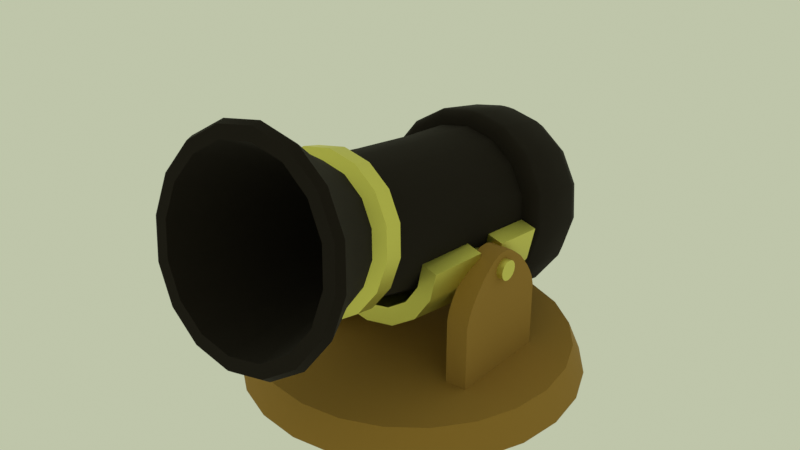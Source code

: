 # Source: cannon.blend  (saved by Blender 3.6.13; exported with 4.5.12 LTS)
import bpy
from mathutils import Matrix  # noqa: F401  (used for matrix-valued properties, if any)

bpy.ops.wm.read_factory_settings(use_empty=True)
scene = bpy.context.scene
scene.name = 'Scene'

# ---- collections
col_collection_2 = bpy.data.collections.new('Collection 2'); scene.collection.children.link(col_collection_2)

# ---- materials (node trees are filled in below, after node groups)
mat_brown = bpy.data.materials.new('brown')
mat_brown.use_transparent_shadow = False
mat_gold = bpy.data.materials.new('Gold')
mat_gold.use_transparent_shadow = False
mat_material_008 = bpy.data.materials.new('Material.008')
mat_material_008.use_transparent_shadow = False

# ---- node groups
ng_auto_smooth = bpy.data.node_groups.new('Auto Smooth', 'GeometryNodeTree')
_s = ng_auto_smooth.interface.new_socket(name='Geometry', in_out='OUTPUT', socket_type='NodeSocketGeometry')
_s = ng_auto_smooth.interface.new_socket(name='Geometry', in_out='INPUT', socket_type='NodeSocketGeometry')
_s = ng_auto_smooth.interface.new_socket(name='Angle', in_out='INPUT', socket_type='NodeSocketFloat')
_s.subtype = 'ANGLE'
_s.min_value = 0.0
_s.max_value = 3.142
ng_auto_smooth.is_modifier = True
_N = ng_auto_smooth.nodes; _L = ng_auto_smooth.links
n0 = _N.new('NodeGroupOutput'); n0.name = 'Group Output'; n0.location = (480, -100)
n1 = _N.new('NodeGroupInput'); n1.name = 'Group Input'; n1.location = (-420, -300)
n2 = _N.new('NodeGroupInput'); n2.name = 'Group Input.001'; n2.location = (-60, -100)
n3 = _N.new('GeometryNodeSetShadeSmooth'); n3.name = 'Set Shade Smooth'; n3.location = (120, -100)
n3.domain = 'EDGE'
n4 = _N.new('GeometryNodeSetShadeSmooth'); n4.name = 'Set Shade Smooth.001'; n4.location = (300, -100)
n5 = _N.new('GeometryNodeInputMeshEdgeAngle'); n5.name = 'Edge Angle'; n5.location = (-420, -220)
n6 = _N.new('GeometryNodeInputEdgeSmooth'); n6.name = 'Is Edge Smooth'; n6.location = (-60, -160)
n7 = _N.new('GeometryNodeInputShadeSmooth'); n7.name = 'Is Face Smooth'; n7.location = (-240, -340)
n8 = _N.new('FunctionNodeBooleanMath'); n8.name = 'Boolean Math'; n8.location = (-60, -220)
n9 = _N.new('FunctionNodeCompare'); n9.name = 'Compare'; n9.location = (-240, -180)
n9.operation = 'LESS_EQUAL'
_L.new(n5.outputs[0], n9.inputs[0])
_L.new(n4.outputs[0], n0.inputs[0])
_L.new(n1.outputs[1], n9.inputs[1])
_L.new(n9.outputs[0], n8.inputs[0])
_L.new(n7.outputs[0], n8.inputs[1])
_L.new(n2.outputs[0], n3.inputs[0])
_L.new(n6.outputs[0], n3.inputs[1])
_L.new(n3.outputs[0], n4.inputs[0])
_L.new(n8.outputs[0], n3.inputs[2])
n0.is_active_output = True

# ---- material node trees
mat_brown.use_nodes = True; mat_brown.node_tree.nodes.clear()
_N = mat_brown.node_tree.nodes; _L = mat_brown.node_tree.links
n0 = _N.new('ShaderNodeBsdfPrincipled'); n0.name = 'Principled BSDF'; n0.location = (10, 300)
n0.distribution = 'GGX'
n0.subsurface_method = 'RANDOM_WALK_SKIN'
n0.inputs[0].default_value = (0.3339, 0.1894, 0.03134, 1.0)
n0.inputs[2].default_value = 1.0
n0.inputs[3].default_value = 1.45
n0.inputs[27].default_value = (0.0, 0.0, 0.0, 1.0)
n0.inputs[28].default_value = 1.0
n1 = _N.new('ShaderNodeOutputMaterial'); n1.name = 'Material Output'; n1.location = (300, 300)
_L.new(n0.outputs[0], n1.inputs[0])
n1.is_active_output = True
mat_gold.use_nodes = True; mat_gold.node_tree.nodes.clear()
_N = mat_gold.node_tree.nodes; _L = mat_gold.node_tree.links
n0 = _N.new('ShaderNodeBsdfPrincipled'); n0.name = 'Principled BSDF'; n0.location = (10, 300)
n0.distribution = 'GGX'
n0.subsurface_method = 'RANDOM_WALK_SKIN'
n0.inputs[0].default_value = (0.8, 0.7662, 0.1606, 1.0)
n0.inputs[1].default_value = 1.0
n0.inputs[3].default_value = 1.45
n0.inputs[27].default_value = (0.0, 0.0, 0.0, 1.0)
n0.inputs[28].default_value = 1.0
n1 = _N.new('ShaderNodeOutputMaterial'); n1.name = 'Material Output'; n1.location = (300, 300)
_L.new(n0.outputs[0], n1.inputs[0])
n1.is_active_output = True
mat_material_008.use_nodes = True; mat_material_008.node_tree.nodes.clear()
_N = mat_material_008.node_tree.nodes; _L = mat_material_008.node_tree.links
n0 = _N.new('ShaderNodeBsdfPrincipled'); n0.name = 'Principled BSDF'; n0.location = (10, 300)
n0.distribution = 'GGX'
n0.subsurface_method = 'RANDOM_WALK_SKIN'
n0.inputs[0].default_value = (0.01265, 0.008765, 0.005229, 1.0)
n0.inputs[1].default_value = 0.3204
n0.inputs[2].default_value = 1.0
n0.inputs[3].default_value = 1.45
n0.inputs[27].default_value = (0.0, 0.0, 0.0, 1.0)
n0.inputs[28].default_value = 1.0
n1 = _N.new('ShaderNodeOutputMaterial'); n1.name = 'Material Output'; n1.location = (300, 300)
_L.new(n0.outputs[0], n1.inputs[0])
n1.is_active_output = True

# ---- world
world_world = bpy.data.worlds.new('World'); scene.world = world_world
world_world.use_nodes = True; world_world.node_tree.nodes.clear()
_N = world_world.node_tree.nodes; _L = world_world.node_tree.links
n0 = _N.new('ShaderNodeOutputWorld'); n0.name = 'World Output'; n0.location = (300, 300)
n1 = _N.new('ShaderNodeBackground'); n1.name = 'Background'; n1.location = (10, 300)
n1.inputs[0].default_value = (0.5201, 0.5614, 0.4008, 1.0)
_L.new(n1.outputs[0], n0.inputs[0])
n0.is_active_output = True
world_world.color = (0.05088, 0.05088, 0.05088)
world_world.use_sun_shadow = False
world_world.sun_shadow_jitter_overblur = 0.0

# ---- meshes
me_cylinder_002 = bpy.data.meshes.new('Cylinder.002')
me_cylinder_002.from_pydata([(2.898e-09, 0.7767, 0.00998), (3.201e-09, 0.8376, -0.1397), (0.201, 0.7503, 0.00998), (0.2168, 0.8091, -0.1397), (0.3884, 0.6727, 0.00998), (0.4188, 0.7254, -0.1397), (0.5492, 0.5492, 0.00998), (0.5923, 0.5923, -0.1397), (0.6727, 0.3884, 0.00998), (0.7254, 0.4188, -0.1397), (0.7503, 0.201, 0.00998), (0.8091, 0.2168, -0.1397), (0.7767, -7.731e-09, 0.00998), (0.8376, -6.672e-09, -0.1397), (0.7503, -0.201, 0.00998), (0.8091, -0.2168, -0.1397), (0.6727, -0.3884, 0.00998), (0.7254, -0.4188, -0.1397), (0.5492, -0.5492, 0.00998), (0.5923, -0.5923, -0.1397), (0.3884, -0.6727, 0.00998), (0.4188, -0.7254, -0.1397), (0.201, -0.7503, 0.00998), (0.2168, -0.8091, -0.1397), (2.898e-09, -0.7767, 0.00998), (3.201e-09, -0.8376, -0.1397), (-0.201, -0.7503, 0.00998), (-0.2168, -0.8091, -0.1397), (-0.3884, -0.6727, 0.00998), (-0.4188, -0.7254, -0.1397), (-0.5492, -0.5492, 0.00998), (-0.5923, -0.5923, -0.1397), (-0.6727, -0.3884, 0.00998), (-0.7254, -0.4188, -0.1397), (-0.7503, -0.201, 0.00998), (-0.8091, -0.2168, -0.1397), (-0.7767, -7.731e-09, 0.00998), (-0.8376, -6.672e-09, -0.1397), (-0.7503, 0.201, 0.00998), (-0.8091, 0.2168, -0.1397), (-0.6727, 0.3884, 0.00998), (-0.7254, 0.4188, -0.1397), (-0.5492, 0.5492, 0.00998), (-0.5923, 0.5923, -0.1397), (-0.3884, 0.6727, 0.00998), (-0.4188, 0.7254, -0.1397), (-0.201, 0.7503, 0.00998), (-0.2168, 0.8091, -0.1397)], [], [(0, 1, 3, 2), (2, 3, 5, 4), (4, 5, 7, 6), (6, 7, 9, 8), (8, 9, 11, 10), (10, 11, 13, 12), (12, 13, 15, 14), (14, 15, 17, 16), (16, 17, 19, 18), (18, 19, 21, 20), (20, 21, 23, 22), (22, 23, 25, 24), (24, 25, 27, 26), (26, 27, 29, 28), (28, 29, 31, 30), (30, 31, 33, 32), (32, 33, 35, 34), (34, 35, 37, 36), (36, 37, 39, 38), (38, 39, 41, 40), (40, 41, 43, 42), (42, 43, 45, 44), (22, 24, 28, 30), (44, 45, 47, 46), (46, 47, 1, 0), (26, 28, 24), (20, 22, 30, 32), (18, 20, 32, 34), (16, 18, 34, 36), (14, 16, 36, 38), (12, 14, 38, 40), (10, 12, 40, 42), (8, 10, 42, 44), (6, 8, 44, 46), (4, 6, 46, 0), (0, 2, 4)])
me_cylinder_002.polygons.foreach_set('use_smooth', [True] * 36)
_uv = me_cylinder_002.uv_layers.new(name='UVMap')
_uv.uv.foreach_set('vector', [1.0, 0.5, 1.0, 1.0, 0.9583, 1.0, 0.9583, 0.5, 0.9583, 0.5, 0.9583, 1.0, 0.9167, 1.0, 0.9167, 0.5, 0.9167, 0.5, 0.9167, 1.0, 0.875, 1.0, 0.875, 0.5, 0.875, 0.5, 0.875, 1.0, 0.8333, 1.0, 0.8333, 0.5, 0.8333, 0.5, 0.8333, 1.0, 0.7917, 1.0, 0.7917, 0.5, 0.7917, 0.5, 0.7917, 1.0, 0.75, 1.0, 0.75, 0.5, 0.75, 0.5, 0.75, 1.0, 0.7083, 1.0, 0.7083, 0.5, 0.7083, 0.5, 0.7083, 1.0, 0.6667, 1.0, 0.6667, 0.5, 0.6667, 0.5, 0.6667, 1.0, 0.625, 1.0, 0.625, 0.5, 0.625, 0.5, 0.625, 1.0, 0.5833, 1.0, 0.5833, 0.5, 0.5833, 0.5, 0.5833, 1.0, 0.5417, 1.0, 0.5417, 0.5, 0.5417, 0.5, 0.5417, 1.0, 0.5, 1.0, 0.5, 0.5, 0.5, 0.5, 0.5, 1.0, 0.4583, 1.0, 0.4583, 0.5, 0.4583, 0.5, 0.4583, 1.0, 0.4167, 1.0, 0.4167, 0.5, 0.4167, 0.5, 0.4167, 1.0, 0.375, 1.0, 0.375, 0.5, 0.375, 0.5, 0.375, 1.0, 0.3333, 1.0, 0.3333, 0.5, 0.3333, 0.5, 0.3333, 1.0, 0.2917, 1.0, 0.2917, 0.5, 0.2917, 0.5, 0.2917, 1.0, 0.25, 1.0, 0.25, 0.5, 0.25, 0.5, 0.25, 1.0, 0.2083, 1.0, 0.2083, 0.5, 0.2083, 0.5, 0.2083, 1.0, 0.1667, 1.0, 0.1667, 0.5, 0.1667, 0.5, 0.1667, 1.0, 0.125, 1.0, 0.125, 0.5, 0.125, 0.5, 0.125, 1.0, 0.08333, 1.0, 0.08333, 0.5, 0.5417, 0.5, 0.5, 0.5, 0.4167, 0.5, 0.375, 0.5, 0.08333, 0.5, 0.08333, 1.0, 0.04167, 1.0, 0.04167, 0.5, 0.04167, 0.5, 0.04167, 1.0, -1.863e-07, 1.0, -1.863e-07, 0.5, 0.4583, 0.5, 0.4167, 0.5, 0.5, 0.5, 0.5833, 0.5, 0.5417, 0.5, 0.375, 0.5, 0.3333, 0.5, 0.625, 0.5, 0.5833, 0.5, 0.3333, 0.5, 0.2917, 0.5, 0.6667, 0.5, 0.625, 0.5, 0.2917, 0.5, 0.25, 0.5, 0.7083, 0.5, 0.6667, 0.5, 0.25, 0.5, 0.2083, 0.5, 0.75, 0.5, 0.7083, 0.5, 0.2083, 0.5, 0.1667, 0.5, 0.7917, 0.5, 0.75, 0.5, 0.1667, 0.5, 0.125, 0.5, 0.8333, 0.5, 0.7917, 0.5, 0.125, 0.5, 0.08333, 0.5, 0.875, 0.5, 0.8333, 0.5, 0.08333, 0.5, 0.04167, 0.5, 0.9167, 0.5, 0.875, 0.5, 0.04167, 0.5, -1.863e-07, 0.5, -1.863e-07, 0.5, 0.9583, 0.5, 0.9167, 0.5])
me_cylinder_002.materials.append(mat_brown)
me_cylinder_002.update()
me_cube_003 = bpy.data.meshes.new('Cube.003')
me_cube_003.from_pydata([(-1.568, -0.9782, -0.6585), (-1.568, 0.6409, -0.6585), (-1.222, 0.6409, -0.6585), (-1.222, -0.9782, -0.6585), (-1.568, -0.9782, 0.461), (-1.568, -0.2435, 1.334), (-1.568, -0.939, 0.6094), (-1.568, -0.8737, 0.7452), (-1.568, -0.7938, 0.8705), (-1.568, -0.7027, 0.9854), (-1.568, -0.6021, 1.106), (-1.568, -0.4924, 1.197), (-1.568, -0.3735, 1.289), (-1.568, -0.09377, 1.334), (-1.568, 0.6409, 0.461), (-1.568, 0.03615, 1.289), (-1.568, 0.1551, 1.197), (-1.568, 0.2648, 1.106), (-1.568, 0.3654, 0.9854), (-1.568, 0.4564, 0.8705), (-1.568, 0.5364, 0.7452), (-1.568, 0.6017, 0.6094), (-1.222, -0.2435, 1.334), (-1.222, -0.9782, 0.461), (-1.222, -0.3735, 1.289), (-1.222, -0.4924, 1.197), (-1.222, -0.6021, 1.106), (-1.222, -0.7027, 0.9854), (-1.222, -0.7938, 0.8705), (-1.222, -0.8737, 0.7452), (-1.222, -0.939, 0.6094), (-1.222, 0.6409, 0.461), (-1.222, -0.09377, 1.334), (-1.222, 0.6017, 0.6094), (-1.222, 0.5364, 0.7452), (-1.222, 0.4564, 0.8705), (-1.222, 0.3654, 0.9854), (-1.222, 0.2648, 1.106), (-1.222, 0.1551, 1.197), (-1.222, 0.03615, 1.289)], [], [(32, 13, 5, 22), (2, 31, 33, 34, 35, 36, 37, 38, 39, 32, 22, 24, 25, 26, 27, 28, 29, 30, 23, 3), (0, 4, 6, 7, 8, 9, 10, 11, 12, 5, 13, 15, 16, 17, 18, 19, 20, 21, 14, 1), (1, 14, 31, 2), (13, 32, 39, 15), (15, 39, 38, 16), (16, 38, 37, 17), (17, 37, 36, 18), (18, 36, 35, 19), (19, 35, 34, 20), (20, 34, 33, 21), (21, 33, 31, 14), (22, 5, 12, 24), (24, 12, 11, 25), (25, 11, 10, 26), (26, 10, 9, 27), (27, 9, 8, 28), (28, 8, 7, 29), (29, 7, 6, 30), (30, 6, 4, 23), (3, 23, 4, 0)])
me_cube_003.polygons.foreach_set('use_smooth', [True] * 21)
_uv = me_cube_003.uv_layers.new(name='UVMap')
_uv.uv.foreach_set('vector', [0.625, 0.6134, 0.875, 0.6134, 0.875, 0.6366, 0.625, 0.6366, 0.5, 0.5, 0.5542, 0.5, 0.5667, 0.5061, 0.5782, 0.5161, 0.5888, 0.5285, 0.5985, 0.5425, 0.6072, 0.5581, 0.6149, 0.575, 0.6212, 0.5934, 0.625, 0.6134, 0.625, 0.6366, 0.6212, 0.6566, 0.6149, 0.675, 0.6072, 0.6919, 0.5985, 0.7075, 0.5888, 0.7215, 0.5782, 0.7339, 0.5667, 0.7439, 0.5542, 0.75, 0.5, 0.75, 0.5, 0.0, 0.5542, 0.0, 0.5667, 0.006053, 0.5782, 0.01614, 0.5888, 0.02848, 0.5985, 0.04254, 0.6072, 0.05808, 0.6149, 0.07501, 0.6212, 0.09338, 0.625, 0.1134, 0.625, 0.1366, 0.6212, 0.1566, 0.6149, 0.175, 0.6072, 0.1919, 0.5985, 0.2075, 0.5888, 0.2215, 0.5782, 0.2339, 0.5667, 0.2439, 0.5542, 0.25, 0.5, 0.25, 0.5, 0.25, 0.5542, 0.25, 0.5542, 0.5, 0.5, 0.5, 0.875, 0.6134, 0.625, 0.6134, 0.625, 0.5934, 0.875, 0.5934, 0.875, 0.5934, 0.625, 0.5934, 0.625, 0.575, 0.875, 0.575, 0.875, 0.575, 0.625, 0.575, 0.625, 0.5581, 0.875, 0.5581, 0.875, 0.5581, 0.625, 0.5581, 0.625, 0.5, 0.875, 0.5, 0.625, 0.25, 0.625, 0.5, 0.5888, 0.5, 0.5888, 0.25, 0.5888, 0.25, 0.5888, 0.5, 0.5782, 0.5, 0.5782, 0.25, 0.5782, 0.25, 0.5782, 0.5, 0.5667, 0.5, 0.5667, 0.25, 0.5667, 0.25, 0.5667, 0.5, 0.5542, 0.5, 0.5542, 0.25, 0.625, 0.6366, 0.875, 0.6366, 0.875, 0.6566, 0.625, 0.6566, 0.625, 0.6566, 0.875, 0.6566, 0.875, 0.675, 0.625, 0.675, 0.625, 0.675, 0.875, 0.675, 0.875, 0.6919, 0.625, 0.6919, 0.625, 0.6919, 0.875, 0.6919, 0.875, 0.75, 0.625, 0.75, 0.625, 0.75, 0.625, 1.0, 0.5888, 1.0, 0.5888, 0.75, 0.5888, 0.75, 0.5888, 1.0, 0.5782, 1.0, 0.5782, 0.75, 0.5782, 0.75, 0.5782, 1.0, 0.5667, 1.0, 0.5667, 0.75, 0.5667, 0.75, 0.5667, 1.0, 0.5542, 1.0, 0.5542, 0.75, 0.5, 0.75, 0.5542, 0.75, 0.5542, 1.0, 0.5, 1.0])
me_cube_003.materials.append(mat_brown)
me_cube_003.update()
me_cylinder_005 = bpy.data.meshes.new('Cylinder.005')
me_cylinder_005.from_pydata([(3.565e-09, -0.2751, 0.2582), (0.1494, -0.3048, 0.2582), (0.2761, -0.3895, 0.2582), (0.3607, -0.5161, 0.2582), (0.3905, -0.6656, 0.2582), (-0.3905, -0.6656, 0.2582), (-0.3607, -0.5161, 0.2582), (-0.2761, -0.3895, 0.2582), (-0.1494, -0.3048, 0.2582), (3.841e-09, -0.3587, -0.38), (0.1196, -0.3825, -0.38), (0.2211, -0.4503, -0.38), (0.2888, -0.5517, -0.38), (0.3126, -0.6714, -0.38), (-0.3126, -0.6714, -0.38), (-0.2888, -0.5517, -0.38), (-0.2211, -0.4503, -0.38), (-0.1196, -0.3825, -0.38), (0.1818, -0.2265, 0.2461), (2.723e-09, -0.1904, 0.246), (0.3359, -0.3294, 0.2465), (0.439, -0.4835, 0.247), (0.4737, -0.649, 0.2475), (-0.439, -0.4835, 0.247), (-0.4737, -0.649, 0.2475), (-0.3359, -0.3294, 0.2465), (-0.1818, -0.2265, 0.2461), (0.1521, -0.3041, -0.3902), (0.2811, -0.3902, -0.3902), (0.3673, -0.5192, -0.3902), (0.396, -0.6548, -0.39), (-0.396, -0.6548, -0.39), (-0.3673, -0.5192, -0.3902), (-0.2811, -0.3902, -0.3902), (-0.1521, -0.3041, -0.3902), (2.211e-09, -0.2738, -0.3902), (4.054e-09, -0.3251, -0.1005), (3.981e-09, -0.3075, 0.03302), (0.1387, -0.3351, 0.03303), (0.1325, -0.3515, -0.1005), (0.2564, -0.4137, 0.03303), (0.2448, -0.4265, -0.1005), (0.3462, -0.6714, -0.1005), (0.3625, -0.67, 0.03305), (-0.3625, -0.67, 0.03305), (-0.3462, -0.6714, -0.1005), (-0.2564, -0.4137, 0.03303), (-0.2448, -0.4265, -0.1005), (-0.1387, -0.3351, 0.03303), (-0.1325, -0.3515, -0.1005), (2.515e-09, -0.2227, 0.0218), (2.406e-09, -0.2403, -0.1117), (0.165, -0.2731, -0.1117), (0.1712, -0.2567, 0.02187), (0.3049, -0.3666, -0.1115), (0.3164, -0.3537, 0.02206), (0.4458, -0.6535, 0.02271), (0.4295, -0.6548, -0.1109), (-0.4295, -0.6548, -0.1109), (-0.4458, -0.6535, 0.02271), (-0.3049, -0.3666, -0.1115), (-0.3164, -0.3537, 0.02206), (-0.165, -0.2731, -0.1117), (-0.1712, -0.2567, 0.02187), (0.3285, -0.5345, -0.02429), (0.3464, -0.589, 0.03304), (0.3415, -0.5274, 0.09032), (0.3028, -0.4832, 0.03304), (0.3323, -0.5417, -0.004833), (0.3368, -0.5542, 0.01154), (0.3416, -0.5699, 0.02486), (0.3314, -0.5966, -0.1005), (0.3263, -0.5356, -0.0432), (0.2878, -0.4908, -0.1005), (0.3135, -0.5415, -0.1579), (0.3284, -0.5765, -0.09234), (0.3266, -0.5593, -0.07903), (0.3258, -0.5449, -0.06265), (0.4048, -0.5032, -0.05388), (0.4104, -0.564, -0.1111), (0.3919, -0.5091, -0.1686), (0.3662, -0.4584, -0.1113), (0.4043, -0.5125, -0.07332), (0.4053, -0.5268, -0.08966), (0.4072, -0.544, -0.1029), (0.4254, -0.5564, 0.02248), (0.4069, -0.5021, -0.03499), (0.3813, -0.4508, 0.02225), (0.4199, -0.4949, 0.07962), (0.4204, -0.5373, 0.01425), (0.4155, -0.5216, 0.0008941), (0.4108, -0.5092, -0.01551), (-0.3462, -0.5876, 0.03304), (-0.3286, -0.5345, -0.02285), (-0.3037, -0.4844, 0.03304), (-0.3413, -0.5275, 0.08888), (-0.3262, -0.5357, -0.04463), (-0.3311, -0.5952, -0.1005), (-0.3137, -0.5414, -0.1565), (-0.2886, -0.492, -0.1005), (-0.4101, -0.5625, -0.1111), (-0.4046, -0.5033, -0.05532), (-0.367, -0.4596, -0.1113), (-0.3921, -0.509, -0.1671), (-0.4071, -0.502, -0.03355), (-0.4251, -0.5549, 0.02247), (-0.4197, -0.495, 0.07818), (-0.3821, -0.452, 0.02225)], [], [(10, 11, 41, 39), (12, 13, 42, 71, 74), (55, 87, 86, 78, 81, 54), (42, 13, 30, 57), (97, 100, 58, 45), (16, 17, 49, 47), (63, 26, 19, 50), (9, 10, 39, 36), (37, 38, 1, 0), (46, 48, 8, 7), (92, 44, 59, 105), (44, 5, 24, 59), (41, 73, 72, 64, 67, 40), (71, 42, 57, 79), (38, 40, 2, 1), (17, 9, 36, 49), (34, 62, 51, 35), (29, 80, 79, 57, 30), (85, 88, 21, 22, 56), (107, 106, 23, 25, 61), (31, 58, 100, 103, 32), (33, 60, 62, 34), (35, 51, 52, 27), (27, 52, 54, 28), (61, 25, 26, 63), (59, 24, 23, 106, 105), (55, 20, 21, 88, 87), (53, 18, 20, 55), (50, 19, 18, 53), (17, 16, 33, 34), (3, 4, 22, 21), (16, 15, 32, 33), (4, 43, 56, 22), (5, 6, 23, 24), (15, 14, 31, 32), (104, 107, 61, 60, 102, 101), (6, 7, 25, 23), (13, 12, 29, 30), (14, 45, 58, 31), (7, 8, 26, 25), (12, 11, 28, 29), (0, 1, 18, 19), (96, 99, 47, 46, 94, 93), (8, 0, 19, 26), (11, 10, 27, 28), (10, 9, 35, 27), (1, 2, 20, 18), (9, 17, 34, 35), (2, 3, 21, 20), (49, 36, 37, 48), (47, 49, 48, 46), (95, 94, 46, 7, 6), (14, 15, 98, 97, 45), (66, 65, 43, 4, 3), (40, 67, 66, 3, 2), (39, 41, 40, 38), (36, 39, 38, 37), (63, 50, 51, 62), (61, 63, 62, 60), (32, 103, 102, 60, 33), (44, 92, 95, 6, 5), (65, 85, 56, 43), (28, 54, 81, 80, 29), (53, 55, 54, 52), (50, 53, 52, 51), (11, 12, 74, 73, 41), (15, 16, 47, 99, 98), (48, 37, 0, 8), (64, 68, 69, 70, 65, 66, 67), (71, 75, 76, 77, 72, 73, 74), (78, 82, 83, 84, 79, 80, 81), (85, 89, 90, 91, 86, 87, 88), (64, 86, 91, 68), (68, 91, 90, 69), (69, 90, 89, 70), (70, 89, 85, 65), (71, 79, 84, 75), (75, 84, 83, 76), (76, 83, 82, 77), (77, 82, 78, 72), (64, 72, 78, 86)])
me_cylinder_005.polygons.foreach_set('use_smooth', [True] * 81)
_uv = me_cylinder_005.uv_layers.new(name='UVMap')
_uv.uv.foreach_set('vector', [0.9375, 0.6625, 0.875, 0.6625, 0.875, 0.7987, 0.9375, 0.7987, 0.8125, 0.6625, 0.75, 0.6625, 0.75, 0.7987, 0.7853, 0.7987, 0.8125, 0.7707, 0.875, 0.8699, 0.8332, 0.8699, 0.8125, 0.8393, 0.8125, 0.8292, 0.834, 0.7986, 0.875, 0.7986, 0.75, 0.7987, 0.75, 0.6625, 0.75, 0.6625, 0.75, 0.7986, 0.2141, 0.7987, 0.2111, 0.7986, 0.25, 0.7986, 0.25, 0.7987, 0.125, 0.6625, 0.0625, 0.6625, 0.0625, 0.7987, 0.125, 0.7987, 0.0625, 0.8699, 0.0625, 1.0, 0.0, 1.0, 0.0, 0.8699, 1.0, 0.6625, 0.9375, 0.6625, 0.9375, 0.7987, 1.0, 0.7987, 1.0, 0.8698, 0.9375, 0.8698, 0.9375, 1.0, 1.0, 1.0, 0.125, 0.8698, 0.0625, 0.8698, 0.0625, 1.0, 0.125, 1.0, 0.2129, 0.8698, 0.25, 0.8698, 0.25, 0.8699, 0.2102, 0.8699, 0.25, 0.8698, 0.25, 1.0, 0.25, 1.0, 0.25, 0.8699, 0.875, 0.7987, 0.8392, 0.7987, 0.8125, 0.8292, 0.8125, 0.8393, 0.838, 0.8698, 0.875, 0.8698, 0.7853, 0.7987, 0.75, 0.7987, 0.75, 0.7986, 0.7883, 0.7986, 0.9375, 0.8698, 0.875, 0.8698, 0.875, 1.0, 0.9375, 1.0, 0.0625, 0.6625, 0.0, 0.6625, 0.0, 0.7987, 0.0625, 0.7987, 0.0625, 0.6625, 0.0625, 0.7986, 0.0, 0.7986, 0.0, 0.6625, 0.8125, 0.6625, 0.8125, 0.7706, 0.7883, 0.7986, 0.75, 0.7986, 0.75, 0.6625, 0.7892, 0.8699, 0.8125, 0.9031, 0.8125, 1.0, 0.75, 1.0, 0.75, 0.8699, 0.1673, 0.8699, 0.1875, 0.9022, 0.1875, 1.0, 0.125, 1.0, 0.125, 0.8699, 0.25, 0.6625, 0.25, 0.7986, 0.2111, 0.7986, 0.1875, 0.7713, 0.1875, 0.6625, 0.125, 0.6625, 0.125, 0.7986, 0.0625, 0.7986, 0.0625, 0.6625, 1.0, 0.6625, 1.0, 0.7986, 0.9375, 0.7986, 0.9375, 0.6625, 0.9375, 0.6625, 0.9375, 0.7986, 0.875, 0.7986, 0.875, 0.6625, 0.125, 0.8699, 0.125, 1.0, 0.0625, 1.0, 0.0625, 0.8699, 0.25, 0.8699, 0.25, 1.0, 0.1875, 1.0, 0.1875, 0.9022, 0.2102, 0.8699, 0.875, 0.8699, 0.875, 1.0, 0.8125, 1.0, 0.8125, 0.9031, 0.8332, 0.8699, 0.9375, 0.8699, 0.9375, 1.0, 0.875, 1.0, 0.875, 0.8699, 1.0, 0.8699, 1.0, 1.0, 0.9375, 1.0, 0.9375, 0.8699, 0.0625, 0.6625, 0.125, 0.6625, 0.125, 0.6625, 0.0625, 0.6625, 0.8125, 1.0, 0.75, 1.0, 0.75, 1.0, 0.8125, 1.0, 0.125, 0.6625, 0.1875, 0.6625, 0.1875, 0.6625, 0.125, 0.6625, 0.75, 1.0, 0.75, 0.8698, 0.75, 0.8699, 0.75, 1.0, 0.25, 1.0, 0.1875, 1.0, 0.1875, 1.0, 0.25, 1.0, 0.1875, 0.6625, 0.25, 0.6625, 0.25, 0.6625, 0.1875, 0.6625, 0.1875, 0.8401, 0.1673, 0.8699, 0.125, 0.8699, 0.125, 0.7986, 0.1666, 0.7986, 0.1875, 0.8285, 0.1875, 1.0, 0.125, 1.0, 0.125, 1.0, 0.1875, 1.0, 0.75, 0.6625, 0.8125, 0.6625, 0.8125, 0.6625, 0.75, 0.6625, 0.25, 0.6625, 0.25, 0.7987, 0.25, 0.7986, 0.25, 0.6625, 0.125, 1.0, 0.0625, 1.0, 0.0625, 1.0, 0.125, 1.0, 0.8125, 0.6625, 0.875, 0.6625, 0.875, 0.6625, 0.8125, 0.6625, 1.0, 1.0, 0.9375, 1.0, 0.9375, 1.0, 1.0, 1.0, 0.1875, 0.8285, 0.1614, 0.7987, 0.125, 0.7987, 0.125, 0.8698, 0.1626, 0.8698, 0.1875, 0.8401, 0.0625, 1.0, 0.0, 1.0, 0.0, 1.0, 0.0625, 1.0, 0.875, 0.6625, 0.9375, 0.6625, 0.9375, 0.6625, 0.875, 0.6625, 0.9375, 0.6625, 1.0, 0.6625, 1.0, 0.6625, 0.9375, 0.6625, 0.9375, 1.0, 0.875, 1.0, 0.875, 1.0, 0.9375, 1.0, 0.0, 0.6625, 0.0625, 0.6625, 0.0625, 0.6625, 0.0, 0.6625, 0.875, 1.0, 0.8125, 1.0, 0.8125, 1.0, 0.875, 1.0, 0.0625, 0.7987, 0.0, 0.7987, 0.0, 0.8698, 0.0625, 0.8698, 0.125, 0.7987, 0.0625, 0.7987, 0.0625, 0.8698, 0.125, 0.8698, 0.1875, 0.9021, 0.1626, 0.8698, 0.125, 0.8698, 0.125, 1.0, 0.1875, 1.0, 0.25, 0.6625, 0.1875, 0.6625, 0.1875, 0.7714, 0.2141, 0.7987, 0.25, 0.7987, 0.8125, 0.9029, 0.7865, 0.8698, 0.75, 0.8698, 0.75, 1.0, 0.8125, 1.0, 0.875, 0.8698, 0.838, 0.8698, 0.8125, 0.9029, 0.8125, 1.0, 0.875, 1.0, 0.9375, 0.7987, 0.875, 0.7987, 0.875, 0.8698, 0.9375, 0.8698, 1.0, 0.7987, 0.9375, 0.7987, 0.9375, 0.8698, 1.0, 0.8698, 0.0625, 0.8699, 0.0, 0.8699, 0.0, 0.7986, 0.0625, 0.7986, 0.125, 0.8699, 0.0625, 0.8699, 0.0625, 0.7986, 0.125, 0.7986, 0.1875, 0.6625, 0.1875, 0.7713, 0.1666, 0.7986, 0.125, 0.7986, 0.125, 0.6625, 0.25, 0.8698, 0.2129, 0.8698, 0.1875, 0.9021, 0.1875, 1.0, 0.25, 1.0, 0.7865, 0.8698, 0.7892, 0.8699, 0.75, 0.8699, 0.75, 0.8698, 0.875, 0.6625, 0.875, 0.7986, 0.834, 0.7986, 0.8125, 0.7706, 0.8125, 0.6625, 0.9375, 0.8699, 0.875, 0.8699, 0.875, 0.7986, 0.9375, 0.7986, 1.0, 0.8699, 0.9375, 0.8699, 0.9375, 0.7986, 1.0, 0.7986, 0.875, 0.6625, 0.8125, 0.6625, 0.8125, 0.7707, 0.8392, 0.7987, 0.875, 0.7987, 0.1875, 0.6625, 0.125, 0.6625, 0.125, 0.7987, 0.1614, 0.7987, 0.1875, 0.7714, 0.0625, 0.8698, 0.0, 0.8698, 0.0, 1.0, 0.0625, 1.0, 0.8125, 0.8393, 0.8125, 0.8495, 0.8125, 0.858, 0.8125, 0.8648, 0.8125, 0.8688, 0.8125, 0.9029, 0.838, 0.8698, 0.7853, 0.7987, 0.7946, 0.7987, 0.8026, 0.7987, 0.8092, 0.7987, 0.8133, 0.7987, 0.8392, 0.7987, 0.8125, 0.7707, 0.8125, 0.8292, 0.8125, 0.8187, 0.8125, 0.8098, 0.8125, 0.8024, 0.8125, 0.7977, 0.8125, 0.7706, 0.834, 0.7986, 0.7892, 0.8699, 0.797, 0.8699, 0.8035, 0.8699, 0.8087, 0.8699, 0.8118, 0.8699, 0.8332, 0.8699, 0.8125, 0.9031, 0.8125, 0.8393, 0.8125, 0.8393, 0.8125, 0.8495, 0.8125, 0.8495, 0.8125, 0.8495, 0.8125, 0.8495, 0.8125, 0.8699, 0.8125, 0.8698, 0.8125, 0.8698, 0.8125, 0.8699, 0.797, 0.8699, 0.7952, 0.8698, 0.7952, 0.8698, 0.797, 0.8699, 0.7892, 0.8699, 0.7865, 0.8698, 0.7853, 0.7987, 0.7883, 0.7986, 0.7966, 0.7986, 0.7946, 0.7987, 0.7946, 0.7987, 0.7966, 0.7986, 0.8125, 0.7986, 0.8125, 0.7987, 0.8125, 0.7987, 0.8125, 0.7986, 0.8125, 0.8187, 0.8125, 0.8187, 0.8125, 0.8187, 0.8125, 0.8187, 0.8125, 0.8292, 0.8125, 0.8292, 0.8125, 0.8393, 0.8125, 0.8292, 0.8125, 0.8292, 0.8125, 0.8393])
me_cylinder_005.materials.append(mat_gold)
me_cylinder_005.update()
me_cylinder_006 = bpy.data.meshes.new('Cylinder.006')
me_cylinder_006.from_pydata([(0.05796, 0.6195, -0.5677), (0.05796, 0.6195, 0.5677), (0.07802, 0.6155, -0.5677), (0.07802, 0.6155, 0.5677), (0.09504, 0.6041, -0.5677), (0.09504, 0.6041, 0.5677), (0.1064, 0.5871, -0.5677), (0.1064, 0.5871, 0.5677), (0.1104, 0.567, -0.5677), (0.1104, 0.567, 0.5677), (0.1064, 0.547, -0.5677), (0.1064, 0.547, 0.5677), (0.09504, 0.5299, -0.5677), (0.09504, 0.5299, 0.5677), (0.07802, 0.5186, -0.5677), (0.07802, 0.5186, 0.5677), (0.05796, 0.5146, -0.5677), (0.05796, 0.5146, 0.5677), (0.03789, 0.5186, -0.5677), (0.03789, 0.5186, 0.5677), (0.02088, 0.5299, -0.5677), (0.02088, 0.5299, 0.5677), (0.009515, 0.547, -0.5677), (0.009515, 0.547, 0.5677), (0.005524, 0.567, -0.5677), (0.005524, 0.567, 0.5677), (0.009515, 0.5871, -0.5677), (0.009515, 0.5871, 0.5677), (0.02088, 0.6041, -0.5677), (0.02088, 0.6041, 0.5677), (0.03789, 0.6155, -0.5677), (0.03789, 0.6155, 0.5677)], [], [(0, 1, 3, 2), (2, 3, 5, 4), (4, 5, 7, 6), (6, 7, 9, 8), (8, 9, 11, 10), (10, 11, 13, 12), (12, 13, 15, 14), (14, 15, 17, 16), (16, 17, 19, 18), (18, 19, 21, 20), (20, 21, 23, 22), (22, 23, 25, 24), (24, 25, 27, 26), (26, 27, 29, 28), (3, 1, 31, 29, 27, 25, 23, 21, 19, 17, 15, 13, 11, 9, 7, 5), (28, 29, 31, 30), (30, 31, 1, 0), (0, 2, 4, 6, 8, 10, 12, 14, 16, 18, 20, 22, 24, 26, 28, 30)])
me_cylinder_006.polygons.foreach_set('use_smooth', [True] * 18)
_uv = me_cylinder_006.uv_layers.new(name='UVMap')
_uv.uv.foreach_set('vector', [1.0, 0.5, 1.0, 1.0, 0.9375, 1.0, 0.9375, 0.5, 0.9375, 0.5, 0.9375, 1.0, 0.875, 1.0, 0.875, 0.5, 0.875, 0.5, 0.875, 1.0, 0.8125, 1.0, 0.8125, 0.5, 0.8125, 0.5, 0.8125, 1.0, 0.75, 1.0, 0.75, 0.5, 0.75, 0.5, 0.75, 1.0, 0.6875, 1.0, 0.6875, 0.5, 0.6875, 0.5, 0.6875, 1.0, 0.625, 1.0, 0.625, 0.5, 0.625, 0.5, 0.625, 1.0, 0.5625, 1.0, 0.5625, 0.5, 0.5625, 0.5, 0.5625, 1.0, 0.5, 1.0, 0.5, 0.5, 0.5, 0.5, 0.5, 1.0, 0.4375, 1.0, 0.4375, 0.5, 0.4375, 0.5, 0.4375, 1.0, 0.375, 1.0, 0.375, 0.5, 0.375, 0.5, 0.375, 1.0, 0.3125, 1.0, 0.3125, 0.5, 0.3125, 0.5, 0.3125, 1.0, 0.25, 1.0, 0.25, 0.5, 0.25, 0.5, 0.25, 1.0, 0.1875, 1.0, 0.1875, 0.5, 0.1875, 0.5, 0.1875, 1.0, 0.125, 1.0, 0.125, 0.5, 0.3418, 0.4717, 0.25, 0.49, 0.1582, 0.4717, 0.08029, 0.4197, 0.02827, 0.3418, 0.01, 0.25, 0.02827, 0.1582, 0.08029, 0.08029, 0.1582, 0.02827, 0.25, 0.01, 0.3418, 0.02827, 0.4197, 0.08029, 0.4717, 0.1582, 0.49, 0.25, 0.4717, 0.3418, 0.4197, 0.4197, 0.125, 0.5, 0.125, 1.0, 0.0625, 1.0, 0.0625, 0.5, 0.0625, 0.5, 0.0625, 1.0, 0.0, 1.0, 0.0, 0.5, 0.75, 0.49, 0.8418, 0.4717, 0.9197, 0.4197, 0.9717, 0.3418, 0.99, 0.25, 0.9717, 0.1582, 0.9197, 0.08029, 0.8418, 0.02827, 0.75, 0.01, 0.6582, 0.02827, 0.5803, 0.08029, 0.5283, 0.1582, 0.51, 0.25, 0.5283, 0.3418, 0.5803, 0.4197, 0.6582, 0.4717])
me_cylinder_006.materials.append(mat_gold)
me_cylinder_006.update()
me_cylinder_001 = bpy.data.meshes.new('Cylinder.001')
me_cylinder_001.from_pydata([(4.376e-09, -0.4794, -0.8061), (0.125, -0.5036, -0.8007), (0.2309, -0.5728, -0.7854), (0.3017, -0.6762, -0.7625), (0.3266, -0.7982, -0.7355), (0.3017, -0.9203, -0.7085), (0.2309, -1.024, -0.6856), (0.125, -1.093, -0.6703), (4.376e-09, -1.117, -0.6649), (-0.125, -1.093, -0.6703), (-0.2309, -1.024, -0.6856), (-0.3017, -0.9203, -0.7085), (-0.3266, -0.7982, -0.7355), (-0.3017, -0.6762, -0.7625), (-0.2309, -0.5728, -0.7854), (-0.125, -0.5036, -0.8007), (0.1235, -0.4736, -0.6484), (0.2282, -0.5419, -0.6333), (0.2981, -0.6441, -0.6107), (0.3227, -0.7647, -0.584), (0.2981, -0.8853, -0.5573), (0.2282, -0.9875, -0.5347), (0.1235, -1.056, -0.5195), (4.227e-09, -1.08, -0.5142), (-0.1235, -1.056, -0.5195), (-0.2282, -0.9875, -0.5347), (-0.2981, -0.8853, -0.5573), (-0.3227, -0.7647, -0.584), (-0.2981, -0.6441, -0.6107), (-0.2282, -0.5419, -0.6333), (-0.1235, -0.4736, -0.6484), (4.227e-09, -0.4496, -0.6537), (2.996e-09, -0.4255, -0.7812), (0.1431, -0.4533, -0.7751), (0.1416, -0.4367, -0.684), (0.2643, -0.5324, -0.7576), (0.2616, -0.515, -0.6666), (0.3454, -0.6508, -0.7314), (0.3418, -0.6322, -0.6407), (0.3738, -0.7905, -0.7005), (0.37, -0.7705, -0.6101), (0.3454, -0.9302, -0.6695), (0.3418, -0.9087, -0.5795), (0.2643, -1.049, -0.6433), (0.2616, -1.026, -0.5536), (0.1431, -1.128, -0.6258), (0.1416, -1.104, -0.5362), (3.456e-09, -1.155, -0.6197), (3.317e-09, -1.132, -0.5302), (-0.1431, -1.128, -0.6258), (-0.1416, -1.104, -0.5362), (-0.2643, -1.049, -0.6433), (-0.2616, -1.026, -0.5536), (-0.3454, -0.9302, -0.6695), (-0.3418, -0.9087, -0.5795), (-0.3738, -0.7905, -0.7005), (-0.37, -0.7705, -0.6101), (-0.3454, -0.6508, -0.7314), (-0.3418, -0.6322, -0.6407), (-0.2643, -0.5324, -0.7576), (-0.2616, -0.515, -0.6666), (-0.1431, -0.4533, -0.7751), (-0.1416, -0.4367, -0.684), (3.317e-09, -0.4092, -0.6901), (4.376e-09, -0.4794, -0.8061), (3.565e-09, -0.1941, 0.1603), (0.125, -0.5036, -0.8007), (0.1494, -0.2231, 0.1668), (0.2309, -0.5728, -0.7854), (0.2761, -0.3058, 0.185), (0.3017, -0.6762, -0.7625), (0.3607, -0.4294, 0.2124), (0.3266, -0.7982, -0.7355), (0.3905, -0.5753, 0.2447), (0.3017, -0.9203, -0.7085), (0.3607, -0.7212, 0.277), (0.2309, -1.024, -0.6856), (0.2761, -0.8449, 0.3044), (0.125, -1.093, -0.6703), (0.1494, -0.9276, 0.3227), (4.376e-09, -1.117, -0.6649), (3.565e-09, -0.9566, 0.3291), (-0.125, -1.093, -0.6703), (-0.1494, -0.9276, 0.3227), (-0.2309, -1.024, -0.6856), (-0.2761, -0.8449, 0.3044), (-0.3017, -0.9203, -0.7085), (-0.3607, -0.7212, 0.277), (-0.3266, -0.7982, -0.7355), (-0.3905, -0.5753, 0.2447), (-0.3017, -0.6762, -0.7625), (-0.3607, -0.4294, 0.2124), (-0.2309, -0.5728, -0.7854), (-0.2761, -0.3058, 0.185), (-0.125, -0.5036, -0.8007), (-0.1494, -0.2231, 0.1668), (1.762e-08, -0.5872, 0.908), (1.762e-08, -0.2847, 0.8411), (-0.1095, -0.5429, 0.8982), (0.1095, -0.5429, 0.8982), (-0.1549, -0.4359, 0.8745), (0.1549, -0.4359, 0.8745), (-0.1095, -0.329, 0.8509), (0.1095, -0.329, 0.8509), (-0.05927, -0.5756, 0.9055), (0.05927, -0.5756, 0.9055), (-0.1431, -0.4938, 0.8873), (0.1431, -0.4938, 0.8873), (-0.1431, -0.3781, 0.8617), (0.1431, -0.3781, 0.8617), (-0.05927, -0.2962, 0.8436), (0.05927, -0.2962, 0.8436), (0.07054, -0.2791, 0.7951), (0.1795, -0.08262, 0.4656), (0.1075, -0.2006, 0.7369), (0.1386, -0.1412, 0.6574), (0.1639, -0.0988, 0.5663), (1.282e-09, -0.04776, 0.4579), (2.203e-08, -0.2654, 0.7921), (4.293e-09, -0.06696, 0.5592), (8.655e-09, -0.1143, 0.6514), (1.476e-08, -0.1797, 0.7323), (0.1303, -0.3181, 0.8038), (0.3317, -0.1819, 0.4876), (0.1987, -0.26, 0.7501), (0.2562, -0.2179, 0.6743), (0.3029, -0.1895, 0.5863), (0.1703, -0.3765, 0.8167), (0.4333, -0.3305, 0.5205), (0.2596, -0.349, 0.7698), (0.3347, -0.3326, 0.6997), (0.3958, -0.3252, 0.6164), (0.1843, -0.4454, 0.8319), (0.469, -0.5057, 0.5593), (0.2809, -0.454, 0.793), (0.3623, -0.468, 0.7297), (0.4284, -0.4852, 0.6518), (0.1703, -0.5142, 0.8472), (0.4333, -0.681, 0.5981), (0.2596, -0.5589, 0.8162), (0.3347, -0.6034, 0.7596), (0.3958, -0.6453, 0.6872), (0.1303, -0.5726, 0.8601), (0.3317, -0.8295, 0.6309), (0.1987, -0.6479, 0.8359), (0.2562, -0.7181, 0.785), (0.3029, -0.781, 0.7173), (0.07054, -0.6116, 0.8687), (0.1795, -0.9288, 0.6529), (0.1075, -0.7074, 0.8491), (0.1386, -0.7948, 0.802), (0.1639, -0.8717, 0.7373), (2.203e-08, -0.6253, 0.8718), (1.447e-08, -0.7283, 0.8537), (8.364e-09, -0.8217, 0.808), (4.002e-09, -0.9035, 0.7444), (-0.07054, -0.6116, 0.8687), (-0.1795, -0.9288, 0.6529), (-0.1075, -0.7074, 0.8491), (-0.1386, -0.7948, 0.802), (-0.1639, -0.8717, 0.7373), (-0.1303, -0.5726, 0.8601), (-0.3317, -0.8295, 0.6309), (-0.1987, -0.6479, 0.8359), (-0.2562, -0.7181, 0.785), (-0.3029, -0.781, 0.7173), (-0.1703, -0.5142, 0.8472), (-0.4333, -0.681, 0.5981), (-0.2596, -0.5589, 0.8162), (-0.3347, -0.6034, 0.7596), (-0.3958, -0.6453, 0.6872), (-0.1843, -0.4454, 0.8319), (-0.469, -0.5057, 0.5593), (-0.2809, -0.454, 0.793), (-0.3623, -0.468, 0.7297), (-0.4284, -0.4852, 0.6518), (-0.1703, -0.3765, 0.8167), (-0.4333, -0.3305, 0.5205), (-0.2596, -0.349, 0.7698), (-0.3347, -0.3326, 0.6997), (-0.3958, -0.3252, 0.6164), (-0.1303, -0.3181, 0.8038), (-0.3317, -0.1819, 0.4876), (-0.1987, -0.26, 0.7501), (-0.2562, -0.2179, 0.6743), (-0.3029, -0.1895, 0.5863), (-0.07054, -0.2791, 0.7951), (-0.1795, -0.08262, 0.4656), (-0.1075, -0.2006, 0.7369), (-0.1386, -0.1412, 0.6574), (-0.1639, -0.0988, 0.5663), (0.1795, -0.1436, 0.19), (0.164, -0.1889, 0.1592), (0.1762, -0.1553, 0.1746), (0.1708, -0.1709, 0.1639), (3.805e-09, -0.157, 0.1521), (3.719e-09, -0.1088, 0.1822), (3.857e-09, -0.1377, 0.1566), (3.784e-09, -0.121, 0.167), (0.3317, -0.2429, 0.2119), (0.3029, -0.2795, 0.1792), (0.3255, -0.2527, 0.1961), (0.3156, -0.2654, 0.1848), (0.4333, -0.3915, 0.2448), (0.3958, -0.4153, 0.2093), (0.4253, -0.3985, 0.2284), (0.4123, -0.4067, 0.2161), (0.469, -0.5667, 0.2836), (0.4284, -0.5753, 0.2447), (0.4604, -0.5705, 0.2665), (0.4463, -0.5735, 0.253), (0.4333, -0.742, 0.3224), (0.3958, -0.7354, 0.2801), (0.4253, -0.7425, 0.3045), (0.4123, -0.7403, 0.2899), (0.3317, -0.8905, 0.3553), (0.3029, -0.8711, 0.3102), (0.3255, -0.8884, 0.3368), (0.3156, -0.8816, 0.3212), (0.1795, -0.9898, 0.3772), (0.164, -0.9618, 0.3303), (0.1762, -0.9858, 0.3584), (0.1708, -0.9761, 0.3421), (0.03906, -1.017, 0.3833), (-0.03906, -1.017, 0.3833), (3.805e-09, -0.9936, 0.3373), (0.01352, -1.019, 0.3836), (0.02711, -1.014, 0.365), (0.008663, -1.016, 0.3677), (-0.02711, -1.014, 0.365), (-0.01352, -1.019, 0.3836), (-0.008663, -1.016, 0.3677), (0.01361, -1.006, 0.3491), (-0.01361, -1.006, 0.3491), (6.329e-09, -1.012, 0.3568), (-0.1795, -0.9898, 0.3772), (-0.164, -0.9618, 0.3303), (-0.1762, -0.9858, 0.3584), (-0.1708, -0.9761, 0.3421), (-0.3317, -0.8905, 0.3553), (-0.3029, -0.8711, 0.3102), (-0.3255, -0.8884, 0.3368), (-0.3156, -0.8816, 0.3212), (-0.4333, -0.742, 0.3224), (-0.3958, -0.7354, 0.2801), (-0.4253, -0.7425, 0.3045), (-0.4123, -0.7403, 0.2899), (-0.469, -0.5667, 0.2836), (-0.4284, -0.5753, 0.2447), (-0.4604, -0.5705, 0.2665), (-0.4463, -0.5735, 0.253), (-0.4333, -0.3915, 0.2448), (-0.3958, -0.4153, 0.2093), (-0.4253, -0.3985, 0.2284), (-0.4123, -0.4067, 0.2161), (-0.3317, -0.2429, 0.2119), (-0.3029, -0.2795, 0.1792), (-0.3255, -0.2527, 0.1961), (-0.3156, -0.2654, 0.1848), (-0.1795, -0.1436, 0.19), (-0.164, -0.1889, 0.1592), (-0.1762, -0.1553, 0.1746), (-0.1708, -0.1709, 0.1639), (-0.03906, -0.9561, 0.659), (0.03906, -0.9561, 0.659), (2.333e-09, -0.9404, 0.693), (-0.01352, -0.9578, 0.6593), (0.01352, -0.9578, 0.6593), (9.448e-09, -0.4554, -1.237), (0.1695, -0.4883, -1.229), (0.3133, -0.5821, -1.208), (0.4093, -0.7224, -1.177), (0.443, -0.8879, -1.141), (0.4093, -1.053, -1.104), (0.3133, -1.194, -1.073), (0.1695, -1.288, -1.052), (1.029e-08, -1.32, -1.045), (-0.1695, -1.288, -1.052), (-0.3133, -1.194, -1.073), (-0.4093, -1.053, -1.104), (-0.443, -0.8879, -1.141), (-0.4093, -0.7224, -1.177), (-0.3133, -0.5821, -1.208), (-0.1695, -0.4883, -1.229), (-0.2826, -0.5598, -0.9658), (-0.3692, -0.6864, -0.9378), (-0.3996, -0.8357, -0.9047), (-0.3692, -0.985, -0.8717), (-0.2826, -1.112, -0.8437), (-0.1529, -1.196, -0.8249), (5.669e-09, -1.226, -0.8184), (0.1529, -1.196, -0.8249), (0.2826, -1.112, -0.8437), (0.3692, -0.985, -0.8717), (0.3996, -0.8357, -0.9047), (0.3692, -0.6864, -0.9378), (0.2826, -0.5598, -0.9658), (0.1529, -0.4752, -0.9845), (5.669e-09, -0.4455, -0.9911), (-0.1529, -0.4752, -0.9845), (9.448e-09, -0.4554, -1.237), (0.1695, -0.4883, -1.229), (0.3133, -0.5821, -1.208), (0.4093, -0.7224, -1.177), (0.443, -0.8879, -1.141), (0.4093, -1.053, -1.104), (0.3133, -1.194, -1.073), (0.1695, -1.288, -1.052), (1.029e-08, -1.32, -1.045), (-0.1695, -1.288, -1.052), (-0.3133, -1.194, -1.073), (-0.4093, -1.053, -1.104), (-0.443, -0.8879, -1.141), (-0.4093, -0.7224, -1.177), (-0.3133, -0.5821, -1.208), (-0.1695, -0.4883, -1.229), (-2.744e-08, -0.5353, -0.4795), (0.07708, -0.5502, -0.4761), (0.1424, -0.5929, -0.4667), (0.1861, -0.6567, -0.4526), (0.2014, -0.7319, -0.4359), (0.1861, -0.8072, -0.4193), (0.1424, -0.871, -0.4052), (0.07708, -0.9136, -0.3957), (-2.706e-08, -0.9286, -0.3924), (-0.07708, -0.9136, -0.3957), (-0.1424, -0.871, -0.4052), (-0.1861, -0.8072, -0.4193), (-0.2014, -0.7319, -0.4359), (-0.1861, -0.6567, -0.4526), (-0.1424, -0.5929, -0.4667), (-0.07708, -0.5502, -0.4761), (9.448e-09, -0.3943, -1.25), (8.517e-09, -0.3674, -1.217), (0.2008, -0.4064, -1.209), (0.1935, -0.4318, -1.242), (0.3711, -0.5175, -1.184), (0.3575, -0.5389, -1.218), (0.4849, -0.6837, -1.147), (0.4671, -0.699, -1.183), (0.5248, -0.8798, -1.104), (0.5056, -0.8879, -1.141), (0.4849, -1.076, -1.061), (0.4671, -1.077, -1.099), (0.3711, -1.242, -1.024), (0.3575, -1.237, -1.064), (0.2008, -1.353, -0.9993), (0.1935, -1.344, -1.04), (8.517e-09, -1.392, -0.9907), (9.811e-09, -1.382, -1.032), (-0.2008, -1.353, -0.9993), (-0.1935, -1.344, -1.04), (-0.3711, -1.242, -1.024), (-0.3575, -1.237, -1.064), (-0.4849, -1.076, -1.061), (-0.4671, -1.077, -1.099), (-0.5248, -0.8798, -1.104), (-0.5056, -0.8879, -1.141), (-0.4849, -0.6837, -1.147), (-0.4671, -0.699, -1.183), (-0.3711, -0.5175, -1.184), (-0.3575, -0.5389, -1.218), (-0.2008, -0.4064, -1.209), (-0.1935, -0.4318, -1.242), (3.962e-09, -0.395, -0.4488), (0.1269, -0.4197, -0.4434), (0.2346, -0.4899, -0.4278), (0.3065, -0.595, -0.4046), (0.3317, -0.7189, -0.3771), (0.3065, -0.8428, -0.3497), (0.2346, -0.9479, -0.3264), (0.1269, -1.018, -0.3109), (3.962e-09, -1.043, -0.3054), (-0.1269, -1.018, -0.3109), (-0.2346, -0.9479, -0.3264), (-0.3065, -0.8428, -0.3497), (-0.3317, -0.7189, -0.3771), (-0.3065, -0.595, -0.4046), (-0.2346, -0.4899, -0.4278), (-0.1269, -0.4197, -0.4434), (4.104e-09, -0.2982, -0.1155), (0.1356, -0.3245, -0.1097), (0.2505, -0.3995, -0.09312), (0.3273, -0.5117, -0.06829), (0.3543, -0.6441, -0.03899), (0.3273, -0.7764, -0.009689), (0.2505, -0.8887, 0.01515), (0.1356, -0.9636, 0.03174), (4.104e-09, -0.99, 0.03757), (-0.1356, -0.9636, 0.03174), (-0.2505, -0.8887, 0.01515), (-0.3273, -0.7764, -0.009689), (-0.3543, -0.6441, -0.03899), (-0.3273, -0.5117, -0.06829), (-0.2505, -0.3995, -0.09312), (-0.1356, -0.3245, -0.1097), (0.1235, -0.4736, -0.6484), (0.2282, -0.5419, -0.6333), (0.2981, -0.6441, -0.6107), (0.3227, -0.7647, -0.584), (0.2981, -0.8853, -0.5573), (0.2282, -0.9875, -0.5347), (0.1235, -1.056, -0.5195), (4.227e-09, -1.08, -0.5142), (-0.1235, -1.056, -0.5195), (-0.2282, -0.9875, -0.5347), (-0.2981, -0.8853, -0.5573), (-0.3227, -0.7647, -0.584), (-0.2981, -0.6441, -0.6107), (-0.2282, -0.5419, -0.6333), (-0.1235, -0.4736, -0.6484), (4.227e-09, -0.4496, -0.6537)], [], [(12, 11, 53, 55), (3, 2, 35, 37), (22, 23, 48, 46), (0, 15, 61, 32), (7, 6, 43, 45), (21, 22, 46, 44), (20, 21, 44, 42), (11, 10, 51, 53), (2, 1, 33, 35), (19, 20, 42, 40), (15, 14, 59, 61), (18, 19, 40, 38), (6, 5, 41, 43), (17, 18, 38, 36), (10, 9, 49, 51), (30, 31, 63, 62), (32, 63, 34, 33), (33, 34, 36, 35), (35, 36, 38, 37), (37, 38, 40, 39), (39, 40, 42, 41), (41, 42, 44, 43), (43, 44, 46, 45), (45, 46, 48, 47), (47, 48, 50, 49), (49, 50, 52, 51), (51, 52, 54, 53), (53, 54, 56, 55), (55, 56, 58, 57), (57, 58, 60, 59), (59, 60, 62, 61), (61, 62, 63, 32), (23, 24, 50, 48), (8, 7, 45, 47), (24, 25, 52, 50), (25, 26, 54, 52), (4, 3, 37, 39), (13, 12, 55, 57), (26, 27, 56, 54), (27, 28, 58, 56), (9, 8, 47, 49), (28, 29, 60, 58), (31, 16, 34, 63), (5, 4, 39, 41), (14, 13, 57, 59), (1, 0, 32, 33), (29, 30, 62, 60), (16, 17, 36, 34), (380, 65, 67, 381), (381, 67, 69, 382), (382, 69, 71, 383), (383, 71, 73, 384), (384, 73, 75, 385), (385, 75, 77, 386), (386, 77, 79, 387), (387, 79, 81, 388), (388, 81, 83, 389), (389, 83, 85, 390), (390, 85, 87, 391), (391, 87, 89, 392), (392, 89, 91, 393), (393, 91, 93, 394), (211, 207, 133, 138), (394, 93, 95, 395), (395, 95, 65, 380), (271, 270, 337, 339), (239, 235, 157, 162), (235, 224, 263, 157), (259, 255, 182, 187), (67, 65, 195, 192), (223, 219, 148, 264), (251, 247, 172, 177), (215, 211, 138, 143), (243, 239, 162, 167), (157, 263, 265, 155, 160), (207, 203, 128, 133), (83, 81, 225, 236), (199, 191, 113, 123), (255, 251, 177, 182), (219, 215, 143, 148), (247, 243, 167, 172), (203, 199, 123, 128), (196, 259, 187, 117), (142, 137, 107, 99), (71, 69, 200, 204), (85, 83, 236, 240), (65, 95, 260, 195), (87, 85, 240, 244), (73, 71, 204, 208), (89, 87, 244, 248), (75, 73, 208, 212), (91, 89, 248, 252), (77, 75, 212, 216), (93, 91, 252, 256), (79, 77, 216, 220), (95, 93, 256, 260), (81, 79, 220, 225), (186, 181, 102, 110), (113, 117, 119, 116), (116, 119, 120, 115), (115, 120, 121, 114), (114, 121, 118, 112), (123, 113, 116, 126), (126, 116, 115, 125), (125, 115, 114, 124), (124, 114, 112, 122), (128, 123, 126, 131), (131, 126, 125, 130), (130, 125, 124, 129), (129, 124, 122, 127), (133, 128, 131, 136), (136, 131, 130, 135), (135, 130, 129, 134), (134, 129, 127, 132), (138, 133, 136, 141), (141, 136, 135, 140), (140, 135, 134, 139), (139, 134, 132, 137), (143, 138, 141, 146), (146, 141, 140, 145), (145, 140, 139, 144), (144, 139, 137, 142), (148, 143, 146, 151), (151, 146, 145, 150), (150, 145, 144, 149), (149, 144, 142, 147), (155, 151, 150, 154), (154, 150, 149, 153), (153, 149, 147, 152), (265, 264, 148, 151, 155), (160, 155, 154, 159), (159, 154, 153, 158), (158, 153, 152, 156), (162, 157, 160, 165), (165, 160, 159, 164), (164, 159, 158, 163), (163, 158, 156, 161), (167, 162, 165, 170), (170, 165, 164, 169), (169, 164, 163, 168), (168, 163, 161, 166), (172, 167, 170, 175), (175, 170, 169, 174), (174, 169, 168, 173), (173, 168, 166, 171), (177, 172, 175, 180), (180, 175, 174, 179), (179, 174, 173, 178), (178, 173, 171, 176), (182, 177, 180, 185), (185, 180, 179, 184), (184, 179, 178, 183), (183, 178, 176, 181), (187, 182, 185, 190), (190, 185, 184, 189), (189, 184, 183, 188), (188, 183, 181, 186), (117, 187, 190, 119), (119, 190, 189, 120), (120, 189, 188, 121), (121, 188, 186, 118), (69, 67, 192, 200), (112, 118, 97, 111), (161, 156, 104, 98), (137, 132, 101, 107), (181, 176, 108, 102), (156, 152, 96, 104), (118, 186, 110, 97), (104, 96, 105), (104, 105, 99, 98), (106, 98, 99, 107), (106, 107, 101, 100), (108, 100, 101, 109), (108, 109, 103, 102), (110, 102, 103, 111), (111, 97, 110), (166, 161, 98, 106), (122, 112, 111, 103), (147, 142, 99, 105), (171, 166, 106, 100), (127, 122, 103, 109), (152, 147, 105, 96), (176, 171, 100, 108), (132, 127, 109, 101), (223, 226, 228, 227), (226, 230, 231, 228), (224, 229, 231, 230), (229, 233, 234, 231), (225, 232, 234, 233), (232, 227, 228, 234), (228, 231, 234), (263, 266, 265), (266, 267, 265), (267, 264, 265), (192, 195, 197, 194), (194, 197, 198, 193), (193, 198, 196, 191), (200, 192, 194, 202), (202, 194, 193, 201), (201, 193, 191, 199), (204, 200, 202, 206), (206, 202, 201, 205), (205, 201, 199, 203), (208, 204, 206, 210), (210, 206, 205, 209), (209, 205, 203, 207), (212, 208, 210, 214), (214, 210, 209, 213), (213, 209, 207, 211), (216, 212, 214, 218), (218, 214, 213, 217), (217, 213, 211, 215), (220, 216, 218, 222), (222, 218, 217, 221), (221, 217, 215, 219), (225, 220, 222, 232), (232, 222, 221, 227), (227, 221, 219, 223), (236, 225, 233, 238), (238, 233, 229, 237), (237, 229, 224, 235), (240, 236, 238, 242), (242, 238, 237, 241), (241, 237, 235, 239), (244, 240, 242, 246), (246, 242, 241, 245), (245, 241, 239, 243), (248, 244, 246, 250), (250, 246, 245, 249), (249, 245, 243, 247), (252, 248, 250, 254), (254, 250, 249, 253), (253, 249, 247, 251), (256, 252, 254, 258), (258, 254, 253, 257), (257, 253, 251, 255), (260, 256, 258, 262), (262, 258, 257, 261), (261, 257, 255, 259), (195, 260, 262, 197), (197, 262, 261, 198), (198, 261, 259, 196), (263, 224, 230, 266), (266, 230, 226, 267), (267, 226, 223, 264), (191, 196, 117, 113), (272, 273, 305, 304), (276, 275, 347, 349), (281, 280, 357, 359), (274, 273, 343, 345), (279, 278, 353, 355), (92, 94, 299, 284), (272, 271, 339, 341), (277, 276, 349, 351), (282, 281, 359, 361), (268, 283, 363, 332), (275, 274, 345, 347), (280, 279, 355, 357), (298, 297, 334, 333), (273, 272, 341, 343), (278, 277, 351, 353), (283, 282, 361, 363), (299, 298, 333, 362), (297, 296, 336, 334), (296, 295, 338, 336), (295, 294, 340, 338), (294, 293, 342, 340), (293, 292, 344, 342), (292, 291, 346, 344), (291, 290, 348, 346), (290, 289, 350, 348), (289, 288, 352, 350), (288, 287, 354, 352), (287, 286, 356, 354), (286, 285, 358, 356), (285, 284, 360, 358), (284, 299, 362, 360), (270, 269, 335, 337), (309, 310, 326, 325), (280, 281, 313, 312), (273, 274, 306, 305), (281, 282, 314, 313), (274, 275, 307, 306), (282, 283, 315, 314), (275, 276, 308, 307), (268, 269, 301, 300), (283, 268, 300, 315), (276, 277, 309, 308), (269, 270, 302, 301), (277, 278, 310, 309), (270, 271, 303, 302), (278, 279, 311, 310), (271, 272, 304, 303), (279, 280, 312, 311), (324, 325, 323), (302, 303, 319, 318), (310, 311, 327, 326), (303, 304, 320, 319), (311, 312, 328, 327), (304, 305, 321, 320), (312, 313, 329, 328), (305, 306, 322, 321), (313, 314, 330, 329), (306, 307, 323, 322), (314, 315, 331, 330), (307, 308, 324, 323), (300, 301, 317, 316), (315, 300, 316, 331), (308, 309, 325, 324), (301, 302, 318, 317), (322, 323, 325, 326), (321, 322, 326, 327), (320, 321, 327, 328), (319, 320, 328, 329), (318, 319, 329, 330), (317, 318, 330, 331), (316, 317, 331), (333, 334, 335, 332), (334, 336, 337, 335), (336, 338, 339, 337), (338, 340, 341, 339), (340, 342, 343, 341), (342, 344, 345, 343), (344, 346, 347, 345), (346, 348, 349, 347), (348, 350, 351, 349), (350, 352, 353, 351), (352, 354, 355, 353), (354, 356, 357, 355), (356, 358, 359, 357), (358, 360, 361, 359), (360, 362, 363, 361), (362, 333, 332, 363), (269, 268, 332, 335), (90, 92, 284, 285), (88, 90, 285, 286), (86, 88, 286, 287), (84, 86, 287, 288), (82, 84, 288, 289), (80, 82, 289, 290), (78, 80, 290, 291), (76, 78, 291, 292), (74, 76, 292, 293), (72, 74, 293, 294), (70, 72, 294, 295), (68, 70, 295, 296), (66, 68, 296, 297), (94, 64, 298, 299), (64, 66, 297, 298), (410, 379, 364, 411), (409, 378, 379, 410), (408, 377, 378, 409), (407, 376, 377, 408), (406, 375, 376, 407), (405, 374, 375, 406), (404, 373, 374, 405), (403, 372, 373, 404), (402, 371, 372, 403), (401, 370, 371, 402), (400, 369, 370, 401), (399, 368, 369, 400), (398, 367, 368, 399), (397, 366, 367, 398), (396, 365, 366, 397), (411, 364, 365, 396), (379, 395, 380, 364), (378, 394, 395, 379), (377, 393, 394, 378), (376, 392, 393, 377), (375, 391, 392, 376), (374, 390, 391, 375), (373, 389, 390, 374), (372, 388, 389, 373), (371, 387, 388, 372), (370, 386, 387, 371), (369, 385, 386, 370), (368, 384, 385, 369), (367, 383, 384, 368), (366, 382, 383, 367), (365, 381, 382, 366), (364, 380, 381, 365)])
me_cylinder_001.polygons.foreach_set('use_smooth', [True] * 381)
me_cylinder_001.polygons.foreach_set('material_index', [0, 0, 0, 0, 0, 0, 0, 0, 0, 0, 0, 0, 0, 0, 0, 0, 0, 0, 0, 0, 0, 0, 0, 0, 0, 0, 0, 0, 0, 0, 0, 0, 0, 0, 0, 0, 0, 0, 0, 0, 0, 0, 0, 0, 0, 0, 0, 0, 1, 1, 1, 1, 1, 1, 1, 1, 1, 1, 1, 1, 1, 1, 1, 1, 1, 1, 1, 1, 1, 1, 1, 1, 1, 1, 1, 1, 1, 1, 1, 1, 1, 1, 1, 1, 1, 1, 1, 1, 1, 1, 1, 1, 1, 1, 1, 1, 1, 1, 1, 1, 1, 1, 1, 1, 1, 1, 1, 1, 1, 1, 1, 1, 1, 1, 1, 1, 1, 1, 1, 1, 1, 1, 1, 1, 1, 1, 1, 1, 1, 1, 1, 1, 1, 1, 1, 1, 1, 1, 1, 1, 1, 1, 1, 1, 1, 1, 1, 1, 1, 1, 1, 1, 1, 1, 1, 1, 1, 1, 1, 1, 1, 1, 1, 1, 1, 1, 1, 1, 1, 1, 1, 1, 1, 1, 1, 1, 1, 1, 1, 1, 1, 1, 1, 1, 1, 1, 1, 1, 1, 1, 1, 1, 1, 1, 1, 1, 1, 1, 1, 1, 1, 1, 1, 1, 1, 1, 1, 1, 1, 1, 1, 1, 1, 1, 1, 1, 1, 1, 1, 1, 1, 1, 1, 1, 1, 1, 1, 1, 1, 1, 1, 1, 1, 1, 1, 1, 1, 1, 1, 1, 1, 1, 1, 1, 1, 1, 1, 1, 1, 1, 1, 1, 1, 1, 1, 1, 1, 1, 1, 1, 1, 1, 1, 1, 1, 1, 1, 1, 1, 1, 1, 1, 1, 1, 1, 1, 1, 1, 1, 1, 1, 1, 1, 1, 1, 1, 1, 1, 1, 1, 1, 1, 1, 1, 1, 1, 1, 1, 1, 1, 1, 1, 1, 1, 1, 1, 1, 1, 1, 1, 1, 1, 1, 1, 1, 1, 1, 1, 1, 1, 1, 1, 1, 1, 1, 1, 1, 1, 1, 1, 1, 1, 1, 1, 1, 1, 1, 1, 1, 1, 1, 1, 1, 1, 1, 1, 1, 1, 1, 1, 1, 1, 1, 1, 1, 1, 1, 1, 1, 1, 1, 1, 1, 1, 1, 1, 1, 1, 1, 1, 1, 1, 1, 1, 1, 1, 1, 1, 1, 1, 1])
_uv = me_cylinder_001.uv_layers.new(name='UVMap')
_uv.uv.foreach_set('vector', [0.25, 0.5, 0.3125, 0.5, 0.3125, 0.5, 0.25, 0.5, 0.8125, 0.5, 0.875, 0.5, 0.875, 0.5, 0.8125, 0.5, 0.5625, 0.5451, 0.5, 0.5451, 0.5, 0.5451, 0.5625, 0.5451, 0.0, 0.5, 0.0625, 0.5, 0.0625, 0.5, 0.0, 0.5, 0.5625, 0.5, 0.625, 0.5, 0.625, 0.5, 0.5625, 0.5, 0.625, 0.5451, 0.5625, 0.5451, 0.5625, 0.5451, 0.625, 0.5451, 0.6875, 0.5451, 0.625, 0.5451, 0.625, 0.5451, 0.6875, 0.5451, 0.3125, 0.5, 0.375, 0.5, 0.375, 0.5, 0.3125, 0.5, 0.875, 0.5, 0.9375, 0.5, 0.9375, 0.5, 0.875, 0.5, 0.75, 0.5451, 0.6875, 0.5451, 0.6875, 0.5451, 0.75, 0.5451, 0.0625, 0.5, 0.125, 0.5, 0.125, 0.5, 0.0625, 0.5, 0.8125, 0.5451, 0.75, 0.5451, 0.75, 0.5451, 0.8125, 0.5451, 0.625, 0.5, 0.6875, 0.5, 0.6875, 0.5, 0.625, 0.5, 0.875, 0.5451, 0.8125, 0.5451, 0.8125, 0.5451, 0.875, 0.5451, 0.375, 0.5, 0.4375, 0.5, 0.4375, 0.5, 0.375, 0.5, 0.0625, 0.5451, 0.0, 0.5451, 0.0, 0.5451, 0.0625, 0.5451, 1.0, 0.5, 1.0, 0.5451, 0.9375, 0.5451, 0.9375, 0.5, 0.9375, 0.5, 0.9375, 0.5451, 0.875, 0.5451, 0.875, 0.5, 0.875, 0.5, 0.875, 0.5451, 0.8125, 0.5451, 0.8125, 0.5, 0.8125, 0.5, 0.8125, 0.5451, 0.75, 0.5451, 0.75, 0.5, 0.75, 0.5, 0.75, 0.5451, 0.6875, 0.5451, 0.6875, 0.5, 0.6875, 0.5, 0.6875, 0.5451, 0.625, 0.5451, 0.625, 0.5, 0.625, 0.5, 0.625, 0.5451, 0.5625, 0.5451, 0.5625, 0.5, 0.5625, 0.5, 0.5625, 0.5451, 0.5, 0.5451, 0.5, 0.5, 0.5, 0.5, 0.5, 0.5451, 0.4375, 0.5451, 0.4375, 0.5, 0.4375, 0.5, 0.4375, 0.5451, 0.375, 0.5451, 0.375, 0.5, 0.375, 0.5, 0.375, 0.5451, 0.3125, 0.5451, 0.3125, 0.5, 0.3125, 0.5, 0.3125, 0.5451, 0.25, 0.5451, 0.25, 0.5, 0.25, 0.5, 0.25, 0.5451, 0.1875, 0.5451, 0.1875, 0.5, 0.1875, 0.5, 0.1875, 0.5451, 0.125, 0.5451, 0.125, 0.5, 0.125, 0.5, 0.125, 0.5451, 0.0625, 0.5451, 0.0625, 0.5, 0.0625, 0.5, 0.0625, 0.5451, 0.0, 0.5451, 0.0, 0.5, 0.5, 0.5451, 0.4375, 0.5451, 0.4375, 0.5451, 0.5, 0.5451, 0.5, 0.5, 0.5625, 0.5, 0.5625, 0.5, 0.5, 0.5, 0.4375, 0.5451, 0.375, 0.5451, 0.375, 0.5451, 0.4375, 0.5451, 0.375, 0.5451, 0.3125, 0.5451, 0.3125, 0.5451, 0.375, 0.5451, 0.75, 0.5, 0.8125, 0.5, 0.8125, 0.5, 0.75, 0.5, 0.1875, 0.5, 0.25, 0.5, 0.25, 0.5, 0.1875, 0.5, 0.3125, 0.5451, 0.25, 0.5451, 0.25, 0.5451, 0.3125, 0.5451, 0.25, 0.5451, 0.1875, 0.5451, 0.1875, 0.5451, 0.25, 0.5451, 0.4375, 0.5, 0.5, 0.5, 0.5, 0.5, 0.4375, 0.5, 0.1875, 0.5451, 0.125, 0.5451, 0.125, 0.5451, 0.1875, 0.5451, 1.0, 0.5451, 0.9375, 0.5451, 0.9375, 0.5451, 1.0, 0.5451, 0.6875, 0.5, 0.75, 0.5, 0.75, 0.5, 0.6875, 0.5, 0.125, 0.5, 0.1875, 0.5, 0.1875, 0.5, 0.125, 0.5, 0.9375, 0.5, 1.0, 0.5, 1.0, 0.5, 0.9375, 0.5, 0.125, 0.5451, 0.0625, 0.5451, 0.0625, 0.5451, 0.125, 0.5451, 0.9375, 0.5451, 0.875, 0.5451, 0.875, 0.5451, 0.9375, 0.5451, 1.0, 0.8313, 1.0, 1.0, 0.9375, 1.0, 0.9375, 0.8313, 0.9375, 0.8313, 0.9375, 1.0, 0.875, 1.0, 0.875, 0.8313, 0.875, 0.8313, 0.875, 1.0, 0.8125, 1.0, 0.8125, 0.8313, 0.8125, 0.8313, 0.8125, 1.0, 0.75, 1.0, 0.75, 0.8313, 0.75, 0.8313, 0.75, 1.0, 0.6875, 1.0, 0.6875, 0.8313, 0.6875, 0.8313, 0.6875, 1.0, 0.625, 1.0, 0.625, 0.8312, 0.625, 0.8312, 0.625, 1.0, 0.5625, 1.0, 0.5625, 0.8313, 0.5625, 0.8313, 0.5625, 1.0, 0.5, 1.0, 0.5, 0.8313, 0.5, 0.8313, 0.5, 1.0, 0.4375, 1.0, 0.4375, 0.8313, 0.4375, 0.8313, 0.4375, 1.0, 0.375, 1.0, 0.375, 0.8312, 0.375, 0.8312, 0.375, 1.0, 0.3125, 1.0, 0.3125, 0.8313, 0.3125, 0.8313, 0.3125, 1.0, 0.25, 1.0, 0.25, 0.8313, 0.25, 0.8313, 0.25, 1.0, 0.1875, 1.0, 0.1875, 0.8313, 0.1875, 0.8313, 0.1875, 1.0, 0.125, 1.0, 0.125, 0.8313, 0.6875, 1.0, 0.75, 1.0, 0.75, 1.0, 0.6875, 1.0, 0.125, 0.8313, 0.125, 1.0, 0.0625, 1.0, 0.0625, 0.8313, 0.0625, 0.8313, 0.0625, 1.0, 0.0, 1.0, 0.0, 0.8313, 0.9275, 0.3235, 0.8858, 0.3858, 0.905, 0.405, 0.9526, 0.3339, 0.375, 1.0, 0.4375, 1.0, 0.4375, 1.0, 0.375, 1.0, 0.4375, 1.0, 0.4864, 1.0, 0.4864, 1.0, 0.4375, 1.0, 0.0625, 1.0, 0.125, 1.0, 0.125, 1.0, 0.0625, 1.0, 0.9375, 1.0, 1.0, 1.0, 1.0, 1.0, 0.9375, 1.0, 0.5136, 1.0, 0.5625, 1.0, 0.5625, 1.0, 0.5136, 1.0, 0.1875, 1.0, 0.25, 1.0, 0.25, 1.0, 0.1875, 1.0, 0.625, 1.0, 0.6875, 1.0, 0.6875, 1.0, 0.625, 1.0, 0.3125, 1.0, 0.375, 1.0, 0.375, 1.0, 0.3125, 1.0, 0.4375, 1.0, 0.4864, 1.0, 0.499, 1.0, 0.4973, 1.0, 0.4402, 1.0, 0.75, 1.0, 0.8125, 1.0, 0.8125, 1.0, 0.75, 1.0, 0.4375, 1.0, 0.5, 1.0, 0.5, 1.0, 0.4375, 1.0, 0.875, 1.0, 0.9375, 1.0, 0.9375, 1.0, 0.875, 1.0, 0.125, 1.0, 0.1875, 1.0, 0.1875, 1.0, 0.125, 1.0, 0.5625, 1.0, 0.625, 1.0, 0.625, 1.0, 0.5625, 1.0, 0.25, 1.0, 0.3125, 1.0, 0.3125, 1.0, 0.25, 1.0, 0.8125, 1.0, 0.875, 1.0, 0.875, 1.0, 0.8125, 1.0, 0.0, 1.0, 0.0625, 1.0, 0.0625, 1.0, 0.0, 1.0, 0.3167, 0.1833, 0.3371, 0.2139, 0.3371, 0.2139, 0.3167, 0.1833, 0.8125, 1.0, 0.875, 1.0, 0.875, 1.0, 0.8125, 1.0, 0.375, 1.0, 0.4375, 1.0, 0.4375, 1.0, 0.375, 1.0, 0.0, 1.0, 0.0625, 1.0, 0.0625, 1.0, 0.0, 1.0, 0.3125, 1.0, 0.375, 1.0, 0.375, 1.0, 0.3125, 1.0, 0.75, 1.0, 0.8125, 1.0, 0.8125, 1.0, 0.75, 1.0, 0.25, 1.0, 0.3125, 1.0, 0.3125, 1.0, 0.25, 1.0, 0.6875, 1.0, 0.75, 1.0, 0.75, 1.0, 0.6875, 1.0, 0.1875, 1.0, 0.25, 1.0, 0.25, 1.0, 0.1875, 1.0, 0.625, 1.0, 0.6875, 1.0, 0.6875, 1.0, 0.625, 1.0, 0.125, 1.0, 0.1875, 1.0, 0.1875, 1.0, 0.125, 1.0, 0.5625, 1.0, 0.625, 1.0, 0.625, 1.0, 0.5625, 1.0, 0.0625, 1.0, 0.125, 1.0, 0.125, 1.0, 0.0625, 1.0, 0.5, 1.0, 0.5625, 1.0, 0.5625, 1.0, 0.5, 1.0, 0.2139, 0.3371, 0.1833, 0.3167, 0.1833, 0.3167, 0.2139, 0.3371, 0.9375, 1.0, 1.0, 1.0, 0.9973, 1.0, 0.9402, 1.0, 0.9402, 1.0, 0.9973, 1.0, 0.9929, 1.0, 0.9446, 1.0, 0.3314, 0.4738, 0.2605, 0.4879, 0.25, 0.3938, 0.305, 0.3828, 0.305, 0.3828, 0.25, 0.3938, 0.25, 0.3443, 0.2861, 0.3371, 0.875, 1.0, 0.9375, 1.0, 0.9348, 1.0, 0.8777, 1.0, 0.8777, 1.0, 0.9348, 1.0, 0.9304, 1.0, 0.8821, 1.0, 0.4108, 0.4256, 0.3507, 0.4658, 0.305, 0.3828, 0.3517, 0.3517, 0.3517, 0.3517, 0.305, 0.3828, 0.2861, 0.3371, 0.3167, 0.3167, 0.8125, 1.0, 0.875, 1.0, 0.8723, 1.0, 0.8152, 1.0, 0.8152, 1.0, 0.8723, 1.0, 0.8679, 1.0, 0.8196, 1.0, 0.4658, 0.3507, 0.4256, 0.4108, 0.3517, 0.3517, 0.3828, 0.305, 0.3828, 0.305, 0.3517, 0.3517, 0.3167, 0.3167, 0.3371, 0.2861, 0.75, 1.0, 0.8125, 1.0, 0.8098, 1.0, 0.7527, 1.0, 0.7527, 1.0, 0.8098, 1.0, 0.8054, 1.0, 0.7571, 1.0, 0.4879, 0.2605, 0.4738, 0.3314, 0.3828, 0.305, 0.3938, 0.25, 0.3938, 0.25, 0.3828, 0.305, 0.3371, 0.2861, 0.3443, 0.25, 0.6875, 1.0, 0.75, 1.0, 0.7473, 1.0, 0.6902, 1.0, 0.6902, 1.0, 0.7473, 1.0, 0.7429, 1.0, 0.6946, 1.0, 0.4738, 0.1686, 0.4879, 0.2395, 0.3938, 0.25, 0.3828, 0.195, 0.3828, 0.195, 0.3938, 0.25, 0.3443, 0.25, 0.3371, 0.2139, 0.625, 1.0, 0.6875, 1.0, 0.6848, 1.0, 0.6277, 1.0, 0.6277, 1.0, 0.6848, 1.0, 0.6804, 1.0, 0.6321, 1.0, 0.4256, 0.08916, 0.4658, 0.1493, 0.3828, 0.195, 0.3517, 0.1483, 0.3517, 0.1483, 0.3828, 0.195, 0.3371, 0.2139, 0.3167, 0.1833, 0.5625, 1.0, 0.625, 1.0, 0.6223, 1.0, 0.5652, 1.0, 0.5652, 1.0, 0.6223, 1.0, 0.6179, 1.0, 0.5696, 1.0, 0.3507, 0.03419, 0.4108, 0.07437, 0.3517, 0.1483, 0.305, 0.1172, 0.305, 0.1172, 0.3517, 0.1483, 0.3167, 0.1833, 0.2861, 0.1629, 0.5027, 1.0, 0.5598, 1.0, 0.5554, 1.0, 0.5071, 1.0, 0.2605, 0.01208, 0.3314, 0.02619, 0.305, 0.1172, 0.25, 0.1062, 0.25, 0.1062, 0.305, 0.1172, 0.2861, 0.1629, 0.25, 0.1557, 0.501, 1.0, 0.5136, 1.0, 0.5625, 1.0, 0.5598, 1.0, 0.5027, 1.0, 0.4402, 1.0, 0.4973, 1.0, 0.4929, 1.0, 0.4446, 1.0, 0.1686, 0.02619, 0.2395, 0.01208, 0.25, 0.1062, 0.195, 0.1172, 0.195, 0.1172, 0.25, 0.1062, 0.25, 0.1557, 0.2139, 0.1629, 0.375, 1.0, 0.4375, 1.0, 0.4348, 1.0, 0.3777, 1.0, 0.3777, 1.0, 0.4348, 1.0, 0.4304, 1.0, 0.3821, 1.0, 0.08916, 0.07437, 0.1493, 0.03419, 0.195, 0.1172, 0.1483, 0.1483, 0.1483, 0.1483, 0.195, 0.1172, 0.2139, 0.1629, 0.1833, 0.1833, 0.3125, 1.0, 0.375, 1.0, 0.3723, 1.0, 0.3152, 1.0, 0.3152, 1.0, 0.3723, 1.0, 0.3679, 1.0, 0.3196, 1.0, 0.03419, 0.1493, 0.07437, 0.08916, 0.1483, 0.1483, 0.1172, 0.195, 0.1172, 0.195, 0.1483, 0.1483, 0.1833, 0.1833, 0.1629, 0.2139, 0.25, 1.0, 0.3125, 1.0, 0.3098, 1.0, 0.2527, 1.0, 0.2527, 1.0, 0.3098, 1.0, 0.3054, 1.0, 0.2571, 1.0, 0.01208, 0.2395, 0.02619, 0.1686, 0.1172, 0.195, 0.1062, 0.25, 0.1062, 0.25, 0.1172, 0.195, 0.1629, 0.2139, 0.1557, 0.25, 0.1875, 1.0, 0.25, 1.0, 0.2473, 1.0, 0.1902, 1.0, 0.1902, 1.0, 0.2473, 1.0, 0.2429, 1.0, 0.1946, 1.0, 0.02619, 0.3314, 0.01208, 0.2605, 0.1062, 0.25, 0.1172, 0.305, 0.1172, 0.305, 0.1062, 0.25, 0.1557, 0.25, 0.1629, 0.2861, 0.125, 1.0, 0.1875, 1.0, 0.1848, 1.0, 0.1277, 1.0, 0.1277, 1.0, 0.1848, 1.0, 0.1804, 1.0, 0.1321, 1.0, 0.07437, 0.4108, 0.03419, 0.3507, 0.1172, 0.305, 0.1483, 0.3517, 0.1483, 0.3517, 0.1172, 0.305, 0.1629, 0.2861, 0.1833, 0.3167, 0.0625, 1.0, 0.125, 1.0, 0.1223, 1.0, 0.06521, 1.0, 0.06521, 1.0, 0.1223, 1.0, 0.1179, 1.0, 0.06961, 1.0, 0.1493, 0.4658, 0.08916, 0.4256, 0.1483, 0.3517, 0.195, 0.3828, 0.195, 0.3828, 0.1483, 0.3517, 0.1833, 0.3167, 0.2139, 0.3371, 0.0, 1.0, 0.0625, 1.0, 0.05979, 1.0, 0.002707, 1.0, 0.002707, 1.0, 0.05979, 1.0, 0.05539, 1.0, 0.007114, 1.0, 0.2395, 0.4879, 0.1686, 0.4738, 0.195, 0.3828, 0.25, 0.3938, 0.25, 0.3938, 0.195, 0.3828, 0.2139, 0.3371, 0.25, 0.3443, 0.875, 1.0, 0.9375, 1.0, 0.9375, 1.0, 0.875, 1.0, 0.2861, 0.3371, 0.25, 0.3443, 0.25, 0.3443, 0.2861, 0.3371, 0.1833, 0.1833, 0.2139, 0.1629, 0.2139, 0.1629, 0.1833, 0.1833, 0.3371, 0.2139, 0.3443, 0.25, 0.3443, 0.25, 0.3371, 0.2139, 0.1833, 0.3167, 0.1629, 0.2861, 0.1629, 0.2861, 0.1833, 0.3167, 0.2139, 0.1629, 0.25, 0.1557, 0.25, 0.1557, 0.2139, 0.1629, 0.25, 0.3443, 0.2139, 0.3371, 0.2139, 0.3371, 0.25, 0.3443, 0.2139, 0.1629, 0.25, 0.1557, 0.2861, 0.1629, 0.2139, 0.1629, 0.2861, 0.1629, 0.3167, 0.1833, 0.1833, 0.1833, 0.1629, 0.2139, 0.1833, 0.1833, 0.3167, 0.1833, 0.3371, 0.2139, 0.1629, 0.2139, 0.3371, 0.2139, 0.3443, 0.25, 0.1557, 0.25, 0.1629, 0.2861, 0.1557, 0.25, 0.3443, 0.25, 0.3371, 0.2861, 0.1629, 0.2861, 0.3371, 0.2861, 0.3167, 0.3167, 0.1833, 0.3167, 0.2139, 0.3371, 0.1833, 0.3167, 0.3167, 0.3167, 0.2861, 0.3371, 0.2861, 0.3371, 0.25, 0.3443, 0.2139, 0.3371, 0.1629, 0.2139, 0.1833, 0.1833, 0.1833, 0.1833, 0.1629, 0.2139, 0.3167, 0.3167, 0.2861, 0.3371, 0.2861, 0.3371, 0.3167, 0.3167, 0.2861, 0.1629, 0.3167, 0.1833, 0.3167, 0.1833, 0.2861, 0.1629, 0.1557, 0.25, 0.1629, 0.2139, 0.1629, 0.2139, 0.1557, 0.25, 0.3371, 0.2861, 0.3167, 0.3167, 0.3167, 0.3167, 0.3371, 0.2861, 0.25, 0.1557, 0.2861, 0.1629, 0.2861, 0.1629, 0.25, 0.1557, 0.1629, 0.2861, 0.1557, 0.25, 0.1557, 0.25, 0.1629, 0.2861, 0.3443, 0.25, 0.3371, 0.2861, 0.3371, 0.2861, 0.3443, 0.25, 0.5136, 1.0, 0.5049, 1.0, 0.5037, 1.0, 0.51, 1.0, 0.5049, 1.0, 0.4951, 1.0, 0.4963, 1.0, 0.5037, 1.0, 0.4864, 1.0, 0.49, 1.0, 0.4963, 1.0, 0.4951, 1.0, 0.49, 1.0, 0.4949, 1.0, 0.5, 1.0, 0.4963, 1.0, 0.5, 1.0, 0.505, 1.0, 0.5, 1.0, 0.4949, 1.0, 0.505, 1.0, 0.51, 1.0, 0.5037, 1.0, 0.5, 1.0, 0.5037, 1.0, 0.4963, 1.0, 0.5, 1.0, 0.4864, 1.0, 0.4951, 1.0, 0.499, 1.0, 0.4951, 1.0, 0.4999, 1.0, 0.499, 1.0, 0.4999, 1.0, 0.4999, 1.0, 0.499, 1.0, 0.9375, 1.0, 1.0, 1.0, 1.0, 1.0, 0.9375, 1.0, 0.9375, 1.0, 1.0, 1.0, 0.9994, 1.0, 0.9375, 1.0, 0.9375, 1.0, 0.9994, 1.0, 1.0, 1.0, 0.9375, 1.0, 0.875, 1.0, 0.9375, 1.0, 0.9375, 1.0, 0.875, 1.0, 0.875, 1.0, 0.9375, 1.0, 0.9375, 1.0, 0.875, 1.0, 0.875, 1.0, 0.9375, 1.0, 0.9375, 1.0, 0.875, 1.0, 0.8125, 1.0, 0.875, 1.0, 0.875, 1.0, 0.8125, 1.0, 0.8125, 1.0, 0.875, 1.0, 0.875, 1.0, 0.8125, 1.0, 0.8125, 1.0, 0.875, 1.0, 0.875, 1.0, 0.8125, 1.0, 0.75, 1.0, 0.8125, 1.0, 0.8125, 1.0, 0.75, 1.0, 0.75, 1.0, 0.8125, 1.0, 0.8125, 1.0, 0.75, 1.0, 0.75, 1.0, 0.8125, 1.0, 0.8125, 1.0, 0.75, 1.0, 0.6875, 1.0, 0.75, 1.0, 0.75, 1.0, 0.6875, 1.0, 0.6875, 1.0, 0.75, 1.0, 0.75, 1.0, 0.6875, 1.0, 0.6875, 1.0, 0.75, 1.0, 0.75, 1.0, 0.6875, 1.0, 0.625, 1.0, 0.6875, 1.0, 0.6875, 1.0, 0.625, 1.0, 0.625, 1.0, 0.6875, 1.0, 0.6875, 1.0, 0.625, 1.0, 0.625, 1.0, 0.6875, 1.0, 0.6875, 1.0, 0.625, 1.0, 0.5625, 1.0, 0.625, 1.0, 0.625, 1.0, 0.5625, 1.0, 0.5625, 1.0, 0.625, 1.0, 0.625, 1.0, 0.5625, 1.0, 0.5625, 1.0, 0.625, 1.0, 0.625, 1.0, 0.5625, 1.0, 0.5, 1.0, 0.5625, 1.0, 0.5625, 1.0, 0.505, 1.0, 0.505, 1.0, 0.5625, 1.0, 0.5625, 1.0, 0.51, 1.0, 0.51, 1.0, 0.5625, 1.0, 0.5625, 1.0, 0.5136, 1.0, 0.4375, 1.0, 0.5, 1.0, 0.495, 1.0, 0.4375, 1.0, 0.4375, 1.0, 0.495, 1.0, 0.49, 1.0, 0.4375, 1.0, 0.4375, 1.0, 0.49, 1.0, 0.4864, 1.0, 0.4375, 1.0, 0.375, 1.0, 0.4375, 1.0, 0.4375, 1.0, 0.375, 1.0, 0.375, 1.0, 0.4375, 1.0, 0.4375, 1.0, 0.375, 1.0, 0.375, 1.0, 0.4375, 1.0, 0.4375, 1.0, 0.375, 1.0, 0.3125, 1.0, 0.375, 1.0, 0.375, 1.0, 0.3125, 1.0, 0.3125, 1.0, 0.375, 1.0, 0.375, 1.0, 0.3125, 1.0, 0.3125, 1.0, 0.375, 1.0, 0.375, 1.0, 0.3125, 1.0, 0.25, 1.0, 0.3125, 1.0, 0.3125, 1.0, 0.25, 1.0, 0.25, 1.0, 0.3125, 1.0, 0.3125, 1.0, 0.25, 1.0, 0.25, 1.0, 0.3125, 1.0, 0.3125, 1.0, 0.25, 1.0, 0.1875, 1.0, 0.25, 1.0, 0.25, 1.0, 0.1875, 1.0, 0.1875, 1.0, 0.25, 1.0, 0.25, 1.0, 0.1875, 1.0, 0.1875, 1.0, 0.25, 1.0, 0.25, 1.0, 0.1875, 1.0, 0.125, 1.0, 0.1875, 1.0, 0.1875, 1.0, 0.125, 1.0, 0.125, 1.0, 0.1875, 1.0, 0.1875, 1.0, 0.125, 1.0, 0.125, 1.0, 0.1875, 1.0, 0.1875, 1.0, 0.125, 1.0, 0.0625, 1.0, 0.125, 1.0, 0.125, 1.0, 0.0625, 1.0, 0.0625, 1.0, 0.125, 1.0, 0.125, 1.0, 0.0625, 1.0, 0.0625, 1.0, 0.125, 1.0, 0.125, 1.0, 0.0625, 1.0, 0.0, 1.0, 0.0625, 1.0, 0.0625, 1.0, 0.0, 1.0, 0.0, 1.0, 0.0625, 1.0, 0.0625, 1.0, 0.0005777, 1.0, 0.0005777, 1.0, 0.0625, 1.0, 0.0625, 1.0, 0.0, 1.0, 0.4864, 1.0, 0.4864, 1.0, 0.4951, 1.0, 0.4951, 1.0, 0.4951, 1.0, 0.4951, 1.0, 0.5049, 1.0, 0.5049, 1.0, 0.5049, 1.0, 0.5049, 1.0, 0.5136, 1.0, 0.5136, 1.0, 0.9375, 1.0, 1.0, 1.0, 1.0, 1.0, 0.9375, 1.0, 0.9421, 0.25, 0.9275, 0.1765, 0.9275, 0.1765, 0.9421, 0.25, 0.75, 0.0579, 0.8235, 0.07252, 0.8339, 0.04744, 0.75, 0.03075, 0.5725, 0.3235, 0.5579, 0.25, 0.5308, 0.25, 0.5474, 0.3339, 0.8858, 0.1142, 0.9275, 0.1765, 0.9526, 0.1661, 0.905, 0.09497, 0.5725, 0.1765, 0.6142, 0.1142, 0.595, 0.09497, 0.5474, 0.1661, 0.125, 0.5, 0.0625, 0.5, 0.0625, 0.5, 0.125, 0.5, 0.9421, 0.25, 0.9275, 0.3235, 0.9526, 0.3339, 0.9692, 0.25, 0.6765, 0.07252, 0.75, 0.0579, 0.75, 0.03075, 0.6661, 0.04744, 0.6142, 0.3858, 0.5725, 0.3235, 0.5474, 0.3339, 0.595, 0.405, 0.75, 0.4421, 0.6765, 0.4275, 0.6661, 0.4526, 0.75, 0.4692, 0.8235, 0.07252, 0.8858, 0.1142, 0.905, 0.09497, 0.8339, 0.04744, 0.5579, 0.25, 0.5725, 0.1765, 0.5474, 0.1661, 0.5308, 0.25, 1.0, 0.5, 0.9375, 0.5, 0.9375, 0.5, 1.0, 0.5, 0.9275, 0.1765, 0.9421, 0.25, 0.9692, 0.25, 0.9526, 0.1661, 0.6142, 0.1142, 0.6765, 0.07252, 0.6661, 0.04744, 0.595, 0.09497, 0.6765, 0.4275, 0.6142, 0.3858, 0.595, 0.405, 0.6661, 0.4526, 0.0625, 0.5, 0.0, 0.5, 0.0, 0.5, 0.0625, 0.5, 0.9375, 0.5, 0.875, 0.5, 0.875, 0.5, 0.9375, 0.5, 0.875, 0.5, 0.8125, 0.5, 0.8125, 0.5, 0.875, 0.5, 0.8125, 0.5, 0.75, 0.5, 0.75, 0.5, 0.8125, 0.5, 0.75, 0.5, 0.6875, 0.5, 0.6875, 0.5, 0.75, 0.5, 0.6875, 0.5, 0.625, 0.5, 0.625, 0.5, 0.6875, 0.5, 0.625, 0.5, 0.5625, 0.5, 0.5625, 0.5, 0.625, 0.5, 0.5625, 0.5, 0.5, 0.5, 0.5, 0.5, 0.5625, 0.5, 0.5, 0.5, 0.4375, 0.5, 0.4375, 0.5, 0.5, 0.5, 0.4375, 0.5, 0.375, 0.5, 0.375, 0.5, 0.4375, 0.5, 0.375, 0.5, 0.3125, 0.5, 0.3125, 0.5, 0.375, 0.5, 0.3125, 0.5, 0.25, 0.5, 0.25, 0.5, 0.3125, 0.5, 0.25, 0.5, 0.1875, 0.5, 0.1875, 0.5, 0.25, 0.5, 0.1875, 0.5, 0.125, 0.5, 0.125, 0.5, 0.1875, 0.5, 0.125, 0.5, 0.0625, 0.5, 0.0625, 0.5, 0.125, 0.5, 0.8858, 0.3858, 0.8235, 0.4275, 0.8339, 0.4526, 0.905, 0.405, 0.6765, 0.07252, 0.6142, 0.1142, 0.6142, 0.1142, 0.6765, 0.07252, 0.5579, 0.25, 0.5725, 0.3235, 0.5725, 0.3235, 0.5579, 0.25, 0.9275, 0.1765, 0.8858, 0.1142, 0.8858, 0.1142, 0.9275, 0.1765, 0.5725, 0.3235, 0.6142, 0.3858, 0.6142, 0.3858, 0.5725, 0.3235, 0.8858, 0.1142, 0.8235, 0.07252, 0.8235, 0.07252, 0.8858, 0.1142, 0.6142, 0.3858, 0.6765, 0.4275, 0.6765, 0.4275, 0.6142, 0.3858, 0.8235, 0.07252, 0.75, 0.0579, 0.75, 0.0579, 0.8235, 0.07252, 0.75, 0.4421, 0.8235, 0.4275, 0.8235, 0.4275, 0.75, 0.4421, 0.6765, 0.4275, 0.75, 0.4421, 0.75, 0.4421, 0.6765, 0.4275, 0.75, 0.0579, 0.6765, 0.07252, 0.6765, 0.07252, 0.75, 0.0579, 0.8235, 0.4275, 0.8858, 0.3858, 0.8858, 0.3858, 0.8235, 0.4275, 0.6765, 0.07252, 0.6142, 0.1142, 0.6142, 0.1142, 0.6765, 0.07252, 0.8858, 0.3858, 0.9275, 0.3235, 0.9275, 0.3235, 0.8858, 0.3858, 0.6142, 0.1142, 0.5725, 0.1765, 0.5725, 0.1765, 0.6142, 0.1142, 0.9275, 0.3235, 0.9421, 0.25, 0.9421, 0.25, 0.9275, 0.3235, 0.5725, 0.1765, 0.5579, 0.25, 0.5579, 0.25, 0.5725, 0.1765, 0.75, 0.0579, 0.6765, 0.07252, 0.8235, 0.07252, 0.8858, 0.3858, 0.9275, 0.3235, 0.9275, 0.3235, 0.8858, 0.3858, 0.6142, 0.1142, 0.5725, 0.1765, 0.5725, 0.1765, 0.6142, 0.1142, 0.9275, 0.3235, 0.9421, 0.25, 0.9421, 0.25, 0.9275, 0.3235, 0.5725, 0.1765, 0.5579, 0.25, 0.5579, 0.25, 0.5725, 0.1765, 0.9421, 0.25, 0.9275, 0.1765, 0.9275, 0.1765, 0.9421, 0.25, 0.5579, 0.25, 0.5725, 0.3235, 0.5725, 0.3235, 0.5579, 0.25, 0.9275, 0.1765, 0.8858, 0.1142, 0.8858, 0.1142, 0.9275, 0.1765, 0.5725, 0.3235, 0.6142, 0.3858, 0.6142, 0.3858, 0.5725, 0.3235, 0.8858, 0.1142, 0.8235, 0.07252, 0.8235, 0.07252, 0.8858, 0.1142, 0.6142, 0.3858, 0.6765, 0.4275, 0.6765, 0.4275, 0.6142, 0.3858, 0.8235, 0.07252, 0.75, 0.0579, 0.75, 0.0579, 0.8235, 0.07252, 0.75, 0.4421, 0.8235, 0.4275, 0.8235, 0.4275, 0.75, 0.4421, 0.6765, 0.4275, 0.75, 0.4421, 0.75, 0.4421, 0.6765, 0.4275, 0.75, 0.0579, 0.6765, 0.07252, 0.6765, 0.07252, 0.75, 0.0579, 0.8235, 0.4275, 0.8858, 0.3858, 0.8858, 0.3858, 0.8235, 0.4275, 0.8858, 0.1142, 0.8235, 0.07252, 0.6765, 0.07252, 0.6142, 0.1142, 0.9275, 0.1765, 0.8858, 0.1142, 0.6142, 0.1142, 0.5725, 0.1765, 0.9421, 0.25, 0.9275, 0.1765, 0.5725, 0.1765, 0.5579, 0.25, 0.9275, 0.3235, 0.9421, 0.25, 0.5579, 0.25, 0.5725, 0.3235, 0.8858, 0.3858, 0.9275, 0.3235, 0.5725, 0.3235, 0.6142, 0.3858, 0.8235, 0.4275, 0.8858, 0.3858, 0.6142, 0.3858, 0.6765, 0.4275, 0.75, 0.4421, 0.8235, 0.4275, 0.6765, 0.4275, 0.7524, 0.4895, 0.8395, 0.4722, 0.8339, 0.4526, 0.75, 0.4692, 0.8439, 0.4704, 0.9177, 0.4211, 0.905, 0.405, 0.8339, 0.4526, 0.9211, 0.4177, 0.9704, 0.3439, 0.9526, 0.3339, 0.905, 0.405, 0.9722, 0.3395, 0.9895, 0.2524, 0.9692, 0.25, 0.9526, 0.3339, 0.9895, 0.2476, 0.9722, 0.1605, 0.9526, 0.1661, 0.9692, 0.25, 0.9704, 0.1561, 0.9211, 0.08231, 0.905, 0.09497, 0.9526, 0.1661, 0.9177, 0.07895, 0.8439, 0.02962, 0.8339, 0.04744, 0.905, 0.09497, 0.8395, 0.0278, 0.7524, 0.01047, 0.75, 0.03075, 0.8339, 0.04744, 0.7476, 0.01047, 0.6605, 0.0278, 0.6661, 0.04744, 0.75, 0.03075, 0.6561, 0.02962, 0.5823, 0.07895, 0.595, 0.09497, 0.6661, 0.04744, 0.5789, 0.08231, 0.5296, 0.1561, 0.5474, 0.1661, 0.595, 0.09497, 0.5278, 0.1605, 0.5105, 0.2476, 0.5308, 0.25, 0.5474, 0.1661, 0.5105, 0.2524, 0.5278, 0.3395, 0.5474, 0.3339, 0.5308, 0.25, 0.5296, 0.3439, 0.5789, 0.4177, 0.595, 0.405, 0.5474, 0.3339, 0.5823, 0.4211, 0.6561, 0.4704, 0.6661, 0.4526, 0.595, 0.405, 0.6605, 0.4722, 0.7476, 0.4895, 0.75, 0.4692, 0.6661, 0.4526, 0.8235, 0.4275, 0.75, 0.4421, 0.75, 0.4692, 0.8339, 0.4526, 0.1875, 0.5, 0.125, 0.5, 0.125, 0.5, 0.1875, 0.5, 0.25, 0.5, 0.1875, 0.5, 0.1875, 0.5, 0.25, 0.5, 0.3125, 0.5, 0.25, 0.5, 0.25, 0.5, 0.3125, 0.5, 0.375, 0.5, 0.3125, 0.5, 0.3125, 0.5, 0.375, 0.5, 0.4375, 0.5, 0.375, 0.5, 0.375, 0.5, 0.4375, 0.5, 0.5, 0.5, 0.4375, 0.5, 0.4375, 0.5, 0.5, 0.5, 0.5625, 0.5, 0.5, 0.5, 0.5, 0.5, 0.5625, 0.5, 0.625, 0.5, 0.5625, 0.5, 0.5625, 0.5, 0.625, 0.5, 0.6875, 0.5, 0.625, 0.5, 0.625, 0.5, 0.6875, 0.5, 0.75, 0.5, 0.6875, 0.5, 0.6875, 0.5, 0.75, 0.5, 0.8125, 0.5, 0.75, 0.5, 0.75, 0.5, 0.8125, 0.5, 0.875, 0.5, 0.8125, 0.5, 0.8125, 0.5, 0.875, 0.5, 0.9375, 0.5, 0.875, 0.5, 0.875, 0.5, 0.9375, 0.5, 0.0625, 0.5, 0.0, 0.5, 0.0, 0.5, 0.0625, 0.5, 1.0, 0.5, 0.9375, 0.5, 0.9375, 0.5, 1.0, 0.5, 0.0625, 0.5451, 0.0625, 0.6625, 0.0, 0.6625, 0.0, 0.5451, 0.125, 0.5451, 0.125, 0.6625, 0.0625, 0.6625, 0.0625, 0.5451, 0.1875, 0.5451, 0.1875, 0.6625, 0.125, 0.6625, 0.125, 0.5451, 0.25, 0.5451, 0.25, 0.6625, 0.1875, 0.6625, 0.1875, 0.5451, 0.3125, 0.5451, 0.3125, 0.6625, 0.25, 0.6625, 0.25, 0.5451, 0.375, 0.5451, 0.375, 0.6625, 0.3125, 0.6625, 0.3125, 0.5451, 0.4375, 0.5451, 0.4375, 0.6625, 0.375, 0.6625, 0.375, 0.5451, 0.5, 0.5451, 0.5, 0.6625, 0.4375, 0.6625, 0.4375, 0.5451, 0.5625, 0.5451, 0.5625, 0.6625, 0.5, 0.6625, 0.5, 0.5451, 0.625, 0.5451, 0.625, 0.6625, 0.5625, 0.6625, 0.5625, 0.5451, 0.6875, 0.5451, 0.6875, 0.6625, 0.625, 0.6625, 0.625, 0.5451, 0.75, 0.5451, 0.75, 0.6625, 0.6875, 0.6625, 0.6875, 0.5451, 0.8125, 0.5451, 0.8125, 0.6625, 0.75, 0.6625, 0.75, 0.5451, 0.875, 0.5451, 0.875, 0.6625, 0.8125, 0.6625, 0.8125, 0.5451, 0.9375, 0.5451, 0.9375, 0.6625, 0.875, 0.6625, 0.875, 0.5451, 1.0, 0.5451, 1.0, 0.6625, 0.9375, 0.6625, 0.9375, 0.5451, 0.0625, 0.6625, 0.0625, 0.8313, 0.0, 0.8313, 0.0, 0.6625, 0.125, 0.6625, 0.125, 0.8313, 0.0625, 0.8313, 0.0625, 0.6625, 0.1875, 0.6625, 0.1875, 0.8313, 0.125, 0.8313, 0.125, 0.6625, 0.25, 0.6625, 0.25, 0.8313, 0.1875, 0.8313, 0.1875, 0.6625, 0.3125, 0.6625, 0.3125, 0.8313, 0.25, 0.8313, 0.25, 0.6625, 0.375, 0.6625, 0.375, 0.8312, 0.3125, 0.8313, 0.3125, 0.6625, 0.4375, 0.6625, 0.4375, 0.8313, 0.375, 0.8312, 0.375, 0.6625, 0.5, 0.6625, 0.5, 0.8313, 0.4375, 0.8313, 0.4375, 0.6625, 0.5625, 0.6625, 0.5625, 0.8313, 0.5, 0.8313, 0.5, 0.6625, 0.625, 0.6625, 0.625, 0.8312, 0.5625, 0.8313, 0.5625, 0.6625, 0.6875, 0.6625, 0.6875, 0.8313, 0.625, 0.8312, 0.625, 0.6625, 0.75, 0.6625, 0.75, 0.8313, 0.6875, 0.8313, 0.6875, 0.6625, 0.8125, 0.6625, 0.8125, 0.8313, 0.75, 0.8313, 0.75, 0.6625, 0.875, 0.6625, 0.875, 0.8313, 0.8125, 0.8313, 0.8125, 0.6625, 0.9375, 0.6625, 0.9375, 0.8313, 0.875, 0.8313, 0.875, 0.6625, 1.0, 0.6625, 1.0, 0.8313, 0.9375, 0.8313, 0.9375, 0.6625])
me_cylinder_001.materials.append(mat_gold)
me_cylinder_001.materials.append(mat_material_008)
me_cylinder_001.update()
me_cylinder_003 = bpy.data.meshes.new('Cylinder.003')
me_cylinder_003.from_pydata([(-0.3462, -0.5876, 0.03304), (-0.3286, -0.5345, -0.02285), (-0.3037, -0.4844, 0.03304), (-0.3413, -0.5275, 0.08888), (-0.3415, -0.5689, 0.02506), (-0.3368, -0.5536, 0.01208), (-0.3324, -0.5414, -0.003883), (-0.3262, -0.5357, -0.04463), (-0.3311, -0.5952, -0.1005), (-0.3137, -0.5414, -0.1565), (-0.2886, -0.492, -0.1005), (-0.3256, -0.5448, -0.0636), (-0.3264, -0.5588, -0.07957), (-0.3282, -0.5756, -0.09255), (-0.4101, -0.5625, -0.1111), (-0.4046, -0.5033, -0.05532), (-0.367, -0.4596, -0.1113), (-0.3921, -0.509, -0.1671), (-0.407, -0.543, -0.1031), (-0.4051, -0.5263, -0.0902), (-0.4042, -0.5123, -0.07427), (-0.4071, -0.502, -0.03355), (-0.4251, -0.5549, 0.02247), (-0.4197, -0.495, 0.07818), (-0.3821, -0.452, 0.02225), (-0.4109, -0.5089, -0.01456), (-0.4154, -0.5211, 0.001432), (-0.4202, -0.5363, 0.01445)], [], [(0, 4, 5, 6, 1, 2, 3), (7, 11, 12, 13, 8, 9, 10), (14, 18, 19, 20, 15, 16, 17), (21, 25, 26, 27, 22, 23, 24), (7, 15, 20, 11), (11, 20, 19, 12), (12, 19, 18, 13), (13, 18, 14, 8), (0, 22, 27, 4), (4, 27, 26, 5), (5, 26, 25, 6), (6, 25, 21, 1), (1, 21, 15, 7)])
me_cylinder_003.polygons.foreach_set('use_smooth', [True] * 13)
_uv = me_cylinder_003.uv_layers.new(name='UVMap')
_uv.uv.foreach_set('vector', [0.2129, 0.8698, 0.2044, 0.8698, 0.1973, 0.8698, 0.1916, 0.8698, 0.1883, 0.8698, 0.1626, 0.8698, 0.1875, 0.9021, 0.1875, 0.8285, 0.1875, 0.8182, 0.1875, 0.8095, 0.1875, 0.8023, 0.1875, 0.7977, 0.1875, 0.7714, 0.1614, 0.7987, 0.2111, 0.7986, 0.203, 0.7986, 0.1961, 0.7986, 0.1904, 0.7986, 0.1867, 0.7986, 0.1666, 0.7986, 0.1875, 0.7713, 0.1875, 0.8401, 0.1875, 0.8501, 0.1875, 0.8584, 0.1875, 0.865, 0.1875, 0.869, 0.1875, 0.9022, 0.1673, 0.8699, 0.1875, 0.8285, 0.1875, 0.8285, 0.1875, 0.8182, 0.1875, 0.8182, 0.1875, 0.8182, 0.1875, 0.8182, 0.1875, 0.7986, 0.1875, 0.7987, 0.1875, 0.7987, 0.1875, 0.7986, 0.203, 0.7986, 0.2049, 0.7987, 0.2049, 0.7987, 0.203, 0.7986, 0.2111, 0.7986, 0.2141, 0.7987, 0.2129, 0.8698, 0.2102, 0.8699, 0.2026, 0.8699, 0.2044, 0.8698, 0.2044, 0.8698, 0.2026, 0.8699, 0.1875, 0.8699, 0.1875, 0.8698, 0.1875, 0.8698, 0.1875, 0.8699, 0.1875, 0.8501, 0.1875, 0.85, 0.1875, 0.85, 0.1875, 0.8501, 0.1875, 0.8401, 0.1875, 0.8401, 0.1875, 0.8401, 0.1875, 0.8401, 0.1875, 0.8285, 0.1875, 0.8285])
me_cylinder_003.materials.append(mat_gold)
me_cylinder_003.update()

# ---- objects
ob_cylinder = bpy.data.objects.new('Cylinder', me_cylinder_002)
ob_cube = bpy.data.objects.new('Cube', me_cube_003)
ob_cylinder_002 = bpy.data.objects.new('Cylinder.002', me_cylinder_005)
ob_cylinder_003 = bpy.data.objects.new('Cylinder.003', me_cylinder_006)
ob_cylinder_004 = bpy.data.objects.new('Cylinder.004', me_cylinder_001)
ob_cylinder_005 = bpy.data.objects.new('Cylinder.005', me_cylinder_003)

# ---- transforms, parenting, visibility, modifiers, constraints
ob_cylinder.location = (0.0, -0.07374, 0.0)
_m = ob_cylinder.modifiers.new('Auto Smooth', 'NODES')
_m.node_group = ng_auto_smooth
_gi = [s.identifier for s in ng_auto_smooth.interface.items_tree if s.item_type == 'SOCKET' and s.in_out == 'INPUT']
_m[_gi[1]] = 0.5236  # Angle
ob_cube.location = (0.0, 0.0, 0.1858)
ob_cube.scale = (0.3164, 0.3164, 0.3164)
_m = ob_cube.modifiers.new('Mirror', 'MIRROR')
_m = ob_cube.modifiers.new('Auto Smooth', 'NODES')
_m.node_group = ng_auto_smooth
_gi = [s.identifier for s in ng_auto_smooth.interface.items_tree if s.item_type == 'SOCKET' and s.in_out == 'INPUT']
_m[_gi[1]] = 0.5236  # Angle
ob_cylinder_002.location = (0.0, -0.01779, -0.04438)
ob_cylinder_002.rotation_euler = (-1.571, -2.22e-16, 2.22e-16)
_m = ob_cylinder_002.modifiers.new('Auto Smooth', 'NODES')
_m.node_group = ng_auto_smooth
_gi = [s.identifier for s in ng_auto_smooth.interface.items_tree if s.item_type == 'SOCKET' and s.in_out == 'INPUT']
_m[_gi[1]] = 0.5236  # Angle
ob_cylinder_003.location = (0.0, 0.0, 0.0)
ob_cylinder_003.rotation_euler = (1.571, -2.22e-16, -1.571)
ob_cylinder_003.scale = (0.9291, 0.9291, 0.9291)
_m = ob_cylinder_003.modifiers.new('Auto Smooth', 'NODES')
_m.node_group = ng_auto_smooth
_gi = [s.identifier for s in ng_auto_smooth.interface.items_tree if s.item_type == 'SOCKET' and s.in_out == 'INPUT']
_m[_gi[1]] = 0.5236  # Angle
ob_cylinder_004.location = (0.0, 0.0, 0.0)
ob_cylinder_004.rotation_euler = (-1.571, -2.22e-16, 2.22e-16)
_m = ob_cylinder_004.modifiers.new('Auto Smooth', 'NODES')
_m.node_group = ng_auto_smooth
_gi = [s.identifier for s in ng_auto_smooth.interface.items_tree if s.item_type == 'SOCKET' and s.in_out == 'INPUT']
_m[_gi[1]] = 0.5236  # Angle
ob_cylinder_005.location = (0.0, -0.01779, -0.04438)
ob_cylinder_005.rotation_euler = (-1.571, -2.22e-16, 2.22e-16)
_m = ob_cylinder_005.modifiers.new('Auto Smooth', 'NODES')
_m.node_group = ng_auto_smooth
_gi = [s.identifier for s in ng_auto_smooth.interface.items_tree if s.item_type == 'SOCKET' and s.in_out == 'INPUT']
_m[_gi[1]] = 0.5236  # Angle

# ---- collection membership
col_collection_2.objects.link(ob_cylinder)
col_collection_2.objects.link(ob_cube)
col_collection_2.objects.link(ob_cylinder_002)
col_collection_2.objects.link(ob_cylinder_003)
col_collection_2.objects.link(ob_cylinder_004)
col_collection_2.objects.link(ob_cylinder_005)

# ---- scene / render settings (as saved in the file)
scene.frame_start = 0; scene.frame_end = 150; scene.frame_set(0)
scene.render.engine = 'BLENDER_EEVEE_NEXT'
scene.render.image_settings.file_format = 'FFMPEG'
scene.render.image_settings.color_mode = 'RGB'
scene.render.image_settings.quality = 100
scene.render.resolution_x = 960
scene.render.resolution_y = 540
scene.render.fps = 5
scene.render.fps_base = 0.2083
scene.cycles.sampling_pattern = 'TABULATED_SOBOL'
scene.eevee.use_taa_reprojection = False
scene.view_settings.view_transform = 'Standard'
bpy.context.view_layer.update()

# ---- added for rendering (the .blend has no active camera): camera
cam_auto = bpy.data.cameras.new('AutoCamera')
cam_auto.lens = 50.0
cam_auto.sensor_width = 36.0
cam_auto.clip_end = 1000.0
ob_auto_camera = bpy.data.objects.new('AutoCamera', cam_auto)
scene.collection.objects.link(ob_auto_camera)
ob_auto_camera.location = (2.89797, -3.64859, 2.94463)
ob_auto_camera.rotation_euler = (1.09748, -7.21219e-08, 0.694738)
scene.camera = ob_auto_camera
bpy.context.view_layer.update()
